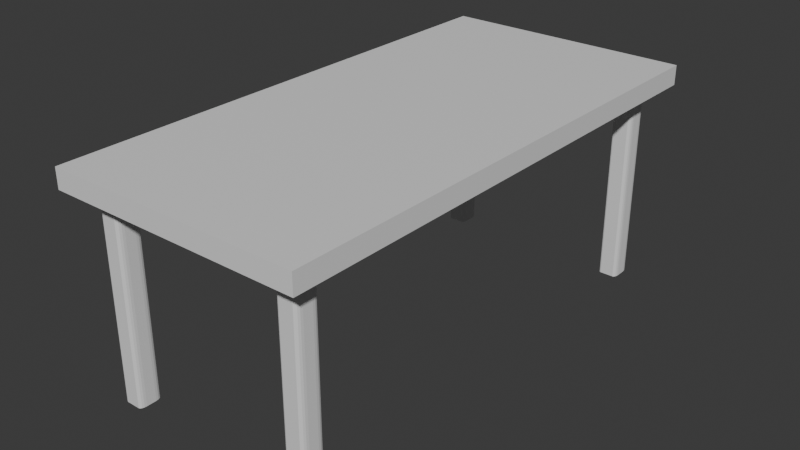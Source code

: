 # Source: desk.blend  (saved by Blender 4.4.32; exported with 4.5.12 LTS)
import bpy
from mathutils import Matrix  # noqa: F401  (used for matrix-valued properties, if any)

bpy.ops.wm.read_factory_settings(use_empty=True)
scene = bpy.context.scene
scene.name = 'Scene'

# ---- collections
col_collection = bpy.data.collections.new('Collection'); scene.collection.children.link(col_collection)

# ---- materials (node trees are filled in below, after node groups)
mat_material = bpy.data.materials.new('Material')
mat_material.alpha_threshold = 0.0
mat_material.roughness = 0.5
mat_material.line_color = (0.0, 0.0, 0.0, 1.0)

# ---- material node trees
mat_material.use_nodes = True; mat_material.node_tree.nodes.clear()
_N = mat_material.node_tree.nodes; _L = mat_material.node_tree.links
n0 = _N.new('ShaderNodeOutputMaterial'); n0.name = 'Material Output'; n0.location = (300, 300)
n1 = _N.new('ShaderNodeBsdfPrincipled'); n1.name = 'Principled BSDF'; n1.location = (10, 300)
n1.inputs[3].default_value = 1.45
_L.new(n1.outputs[0], n0.inputs[0])
n0.is_active_output = True

# ---- world
world_world = bpy.data.worlds.new('World'); scene.world = world_world
world_world.use_nodes = True; world_world.node_tree.nodes.clear()
_N = world_world.node_tree.nodes; _L = world_world.node_tree.links
n0 = _N.new('ShaderNodeOutputWorld'); n0.name = 'World Output'; n0.location = (300, 300)
n1 = _N.new('ShaderNodeBackground'); n1.name = 'Background'; n1.location = (10, 300)
n1.inputs[0].default_value = (0.05088, 0.05088, 0.05088, 1.0)
_L.new(n1.outputs[0], n0.inputs[0])
n0.is_active_output = True
world_world.color = (0.05088, 0.05088, 0.05088)
world_world.sun_shadow_jitter_overblur = 0.0

# ---- meshes
me_cube = bpy.data.meshes.new('Cube')
me_cube.from_pydata([(1.0, 1.0, 1.0), (1.0, 1.0, -0.4211), (1.0, -1.0, 1.0), (1.0, -1.0, -0.4211), (-1.0, 1.0, 1.0), (-1.0, 1.0, -0.4211), (-1.0, -1.0, 1.0), (-1.0, -1.0, -0.4211), (0.8448, 1.0, -0.4211), (0.8448, -1.0, 1.0), (0.8448, -1.0, -0.4211), (0.8448, 1.0, 1.0), (-0.8472, 1.0, -0.4211), (-0.8472, -1.0, 1.0), (-0.8472, -1.0, -0.4211), (-0.8472, 1.0, 1.0), (-0.6832, -1.0, -0.4211), (-0.6832, 1.0, 1.0), (-0.6832, 1.0, -0.4211), (-0.6832, -1.0, 1.0), (0.6838, -1.0, -0.4211), (0.6838, 1.0, 1.0), (0.6838, 1.0, -0.4211), (0.6838, -1.0, 1.0), (-1.0, -0.9191, -0.4211), (1.0, -0.9191, 1.0), (-1.0, -0.9191, 1.0), (1.0, -0.9191, -0.4211), (0.8448, -0.9191, 1.0), (-0.8472, -0.9191, 1.0), (-0.6832, -0.9191, 1.0), (0.6838, -0.9191, 1.0), (-1.0, 0.9209, 1.0), (1.0, 0.9209, -0.4211), (-1.0, 0.9209, -0.4211), (1.0, 0.9209, 1.0), (0.8448, 0.9209, 1.0), (-0.8472, 0.9209, 1.0), (-0.6832, 0.9209, 1.0), (0.6838, 0.9209, 1.0), (-1.0, -0.8309, -0.4211), (1.0, -0.8309, 1.0), (0.8448, -0.8309, 1.0), (-0.8472, -0.8309, 1.0), (-0.6832, -0.8309, 1.0), (0.6838, -0.8309, 1.0), (-1.0, -0.8309, 1.0), (1.0, -0.8309, -0.4211), (-1.0, 0.8342, 1.0), (1.0, 0.8342, -0.4211), (-1.0, 0.8342, -0.4211), (1.0, 0.8342, 1.0), (0.8448, 0.8342, 1.0), (-0.8472, 0.8342, 1.0), (-0.6832, 0.8342, 1.0), (0.6838, 0.8342, 1.0), (0.8448, -0.894, -0.4461), (0.8699, -0.9441, -0.4211), (0.8198, -0.9191, -0.4461), (0.8467, -0.9055, -0.4365), (0.8521, -0.9191, -0.4284), (0.8429, -0.9036, -0.4461), (0.8448, -0.9114, -0.4368), (0.8481, -0.9191, -0.4294), (0.8448, -0.9191, -0.4317), (0.8584, -0.9345, -0.423), (0.8448, -0.9264, -0.4284), (0.8603, -0.9326, -0.423), (0.8525, -0.9267, -0.4257), (0.8448, -0.9224, -0.4294), (0.8294, -0.9171, -0.4461), (0.8375, -0.9117, -0.4461), (0.8313, -0.921, -0.4365), (0.8372, -0.9191, -0.4368), (0.8415, -0.9157, -0.4371), (-0.8472, -0.894, -0.4461), (-0.8222, -0.9191, -0.4461), (-0.8722, -0.9441, -0.4211), (-0.8453, -0.9036, -0.4461), (-0.8399, -0.9117, -0.4461), (-0.8491, -0.9055, -0.4365), (-0.8472, -0.9114, -0.4368), (-0.8439, -0.9157, -0.4371), (-0.8472, -0.9191, -0.4317), (-0.8336, -0.921, -0.4365), (-0.8472, -0.9264, -0.4284), (-0.8317, -0.9171, -0.4461), (-0.8395, -0.9191, -0.4368), (-0.8472, -0.9224, -0.4294), (-0.8627, -0.9326, -0.423), (-0.8545, -0.9191, -0.4284), (-0.8607, -0.9345, -0.423), (-0.8549, -0.9267, -0.4257), (-0.8505, -0.9191, -0.4294), (-0.6832, -0.894, -0.4461), (-0.6581, -0.9441, -0.4211), (-0.7082, -0.9191, -0.4461), (-0.6813, -0.9055, -0.4365), (-0.6758, -0.9191, -0.4284), (-0.6851, -0.9036, -0.4461), (-0.6832, -0.9114, -0.4368), (-0.6799, -0.9191, -0.4294), (-0.6832, -0.9191, -0.4317), (-0.6696, -0.9345, -0.423), (-0.6832, -0.9264, -0.4284), (-0.6677, -0.9326, -0.423), (-0.6755, -0.9267, -0.4257), (-0.6832, -0.9224, -0.4294), (-0.6986, -0.9171, -0.4461), (-0.6905, -0.9117, -0.4461), (-0.6967, -0.921, -0.4365), (-0.6908, -0.9191, -0.4368), (-0.6865, -0.9157, -0.4371), (0.6838, -0.894, -0.4461), (0.7088, -0.9191, -0.4461), (0.6588, -0.9441, -0.4211), (0.6857, -0.9036, -0.4461), (0.6911, -0.9117, -0.4461), (0.6819, -0.9055, -0.4365), (0.6838, -0.9114, -0.4368), (0.6871, -0.9157, -0.4371), (0.6838, -0.9191, -0.4317), (0.6974, -0.921, -0.4365), (0.6838, -0.9264, -0.4284), (0.6993, -0.9171, -0.4461), (0.6915, -0.9191, -0.4368), (0.6838, -0.9224, -0.4294), (0.6684, -0.9326, -0.423), (0.6765, -0.9191, -0.4284), (0.6703, -0.9345, -0.423), (0.6761, -0.9267, -0.4257), (0.6805, -0.9191, -0.4294), (0.8198, 0.9209, -0.4461), (0.8699, 0.946, -0.4211), (0.8448, 0.8959, -0.4461), (0.8313, 0.9228, -0.4365), (0.8448, 0.9283, -0.4284), (0.8294, 0.919, -0.4461), (0.8372, 0.9209, -0.4368), (0.8448, 0.9242, -0.4294), (0.8448, 0.9209, -0.4317), (0.8603, 0.9345, -0.423), (0.8521, 0.9209, -0.4284), (0.8584, 0.9364, -0.423), (0.8525, 0.9286, -0.4257), (0.8481, 0.9209, -0.4294), (0.8429, 0.9055, -0.4461), (0.8375, 0.9136, -0.4461), (0.8467, 0.9074, -0.4365), (0.8448, 0.9133, -0.4368), (0.8415, 0.9176, -0.4371), (-0.8222, 0.9209, -0.4461), (-0.8472, 0.8959, -0.4461), (-0.8722, 0.946, -0.4211), (-0.8317, 0.919, -0.4461), (-0.8399, 0.9136, -0.4461), (-0.8336, 0.9228, -0.4365), (-0.8395, 0.9209, -0.4368), (-0.8439, 0.9176, -0.4371), (-0.8472, 0.9209, -0.4317), (-0.8491, 0.9074, -0.4365), (-0.8545, 0.9209, -0.4284), (-0.8453, 0.9055, -0.4461), (-0.8472, 0.9133, -0.4368), (-0.8505, 0.9209, -0.4294), (-0.8607, 0.9364, -0.423), (-0.8472, 0.9283, -0.4284), (-0.8627, 0.9345, -0.423), (-0.8549, 0.9286, -0.4257), (-0.8472, 0.9242, -0.4294), (-0.7082, 0.9209, -0.4461), (-0.6581, 0.946, -0.4211), (-0.6832, 0.8959, -0.4461), (-0.6967, 0.9228, -0.4365), (-0.6832, 0.9283, -0.4284), (-0.6986, 0.919, -0.4461), (-0.6908, 0.9209, -0.4368), (-0.6832, 0.9242, -0.4294), (-0.6832, 0.9209, -0.4317), (-0.6677, 0.9345, -0.423), (-0.6758, 0.9209, -0.4284), (-0.6696, 0.9364, -0.423), (-0.6755, 0.9286, -0.4257), (-0.6799, 0.9209, -0.4294), (-0.6851, 0.9055, -0.4461), (-0.6905, 0.9136, -0.4461), (-0.6813, 0.9074, -0.4365), (-0.6832, 0.9133, -0.4368), (-0.6865, 0.9176, -0.4371), (0.7088, 0.9209, -0.4461), (0.6838, 0.8959, -0.4461), (0.6588, 0.946, -0.4211), (0.6993, 0.919, -0.4461), (0.6911, 0.9136, -0.4461), (0.6974, 0.9228, -0.4365), (0.6915, 0.9209, -0.4368), (0.6871, 0.9176, -0.4371), (0.6838, 0.9209, -0.4317), (0.6819, 0.9074, -0.4365), (0.6765, 0.9209, -0.4284), (0.6857, 0.9055, -0.4461), (0.6838, 0.9133, -0.4368), (0.6805, 0.9209, -0.4294), (0.6703, 0.9364, -0.423), (0.6838, 0.9283, -0.4284), (0.6684, 0.9345, -0.423), (0.6761, 0.9286, -0.4257), (0.6838, 0.9242, -0.4294), (0.8448, -0.8559, -0.4461), (0.8198, -0.8309, -0.4461), (0.8699, -0.8058, -0.4211), (0.8429, -0.8463, -0.4461), (0.8375, -0.8382, -0.4461), (0.8467, -0.8444, -0.4365), (0.8448, -0.8385, -0.4368), (0.8415, -0.8342, -0.4371), (0.8448, -0.8309, -0.4317), (0.8313, -0.829, -0.4365), (0.8448, -0.8235, -0.4284), (0.8294, -0.8328, -0.4461), (0.8372, -0.8309, -0.4368), (0.8448, -0.8276, -0.4294), (0.8603, -0.8173, -0.423), (0.8521, -0.8309, -0.4284), (0.8584, -0.8154, -0.423), (0.8525, -0.8232, -0.4257), (0.8481, -0.8309, -0.4294), (-0.8472, -0.8559, -0.4461), (-0.8722, -0.8058, -0.4211), (-0.8222, -0.8309, -0.4461), (-0.8491, -0.8444, -0.4365), (-0.8545, -0.8309, -0.4284), (-0.8453, -0.8463, -0.4461), (-0.8472, -0.8385, -0.4368), (-0.8505, -0.8309, -0.4294), (-0.8472, -0.8309, -0.4317), (-0.8607, -0.8154, -0.423), (-0.8472, -0.8235, -0.4284), (-0.8627, -0.8173, -0.423), (-0.8549, -0.8232, -0.4257), (-0.8472, -0.8276, -0.4294), (-0.8317, -0.8328, -0.4461), (-0.8399, -0.8382, -0.4461), (-0.8336, -0.829, -0.4365), (-0.8395, -0.8309, -0.4368), (-0.8439, -0.8342, -0.4371), (-0.6832, -0.8559, -0.4461), (-0.7082, -0.8309, -0.4461), (-0.6581, -0.8058, -0.4211), (-0.6851, -0.8463, -0.4461), (-0.6905, -0.8382, -0.4461), (-0.6813, -0.8444, -0.4365), (-0.6832, -0.8385, -0.4368), (-0.6865, -0.8342, -0.4371), (-0.6832, -0.8309, -0.4317), (-0.6967, -0.829, -0.4365), (-0.6832, -0.8235, -0.4284), (-0.6986, -0.8328, -0.4461), (-0.6908, -0.8309, -0.4368), (-0.6832, -0.8276, -0.4294), (-0.6677, -0.8173, -0.423), (-0.6758, -0.8309, -0.4284), (-0.6696, -0.8154, -0.423), (-0.6755, -0.8232, -0.4257), (-0.6799, -0.8309, -0.4294), (0.6838, -0.8559, -0.4461), (0.6588, -0.8058, -0.4211), (0.7088, -0.8309, -0.4461), (0.6819, -0.8444, -0.4365), (0.6765, -0.8309, -0.4284), (0.6857, -0.8463, -0.4461), (0.6838, -0.8385, -0.4368), (0.6805, -0.8309, -0.4294), (0.6838, -0.8309, -0.4317), (0.6703, -0.8154, -0.423), (0.6838, -0.8235, -0.4284), (0.6684, -0.8173, -0.423), (0.6761, -0.8232, -0.4257), (0.6838, -0.8276, -0.4294), (0.6993, -0.8328, -0.4461), (0.6911, -0.8382, -0.4461), (0.6974, -0.829, -0.4365), (0.6915, -0.8309, -0.4368), (0.6871, -0.8342, -0.4371), (0.8448, 0.8592, -0.4461), (0.8699, 0.8091, -0.4211), (0.8198, 0.8342, -0.4461), (0.8467, 0.8477, -0.4365), (0.8521, 0.8342, -0.4284), (0.8429, 0.8496, -0.4461), (0.8448, 0.8418, -0.4368), (0.8481, 0.8342, -0.4294), (0.8448, 0.8342, -0.4317), (0.8584, 0.8187, -0.423), (0.8448, 0.8268, -0.4284), (0.8603, 0.8206, -0.423), (0.8525, 0.8265, -0.4257), (0.8448, 0.8308, -0.4294), (0.8294, 0.8361, -0.4461), (0.8375, 0.8415, -0.4461), (0.8313, 0.8323, -0.4365), (0.8372, 0.8342, -0.4368), (0.8415, 0.8375, -0.4371), (-0.8472, 0.8592, -0.4461), (-0.8222, 0.8342, -0.4461), (-0.8722, 0.8091, -0.4211), (-0.8453, 0.8496, -0.4461), (-0.8399, 0.8415, -0.4461), (-0.8491, 0.8477, -0.4365), (-0.8472, 0.8418, -0.4368), (-0.8439, 0.8375, -0.4371), (-0.8472, 0.8342, -0.4317), (-0.8336, 0.8323, -0.4365), (-0.8472, 0.8268, -0.4284), (-0.8317, 0.8361, -0.4461), (-0.8395, 0.8342, -0.4368), (-0.8472, 0.8308, -0.4294), (-0.8627, 0.8206, -0.423), (-0.8545, 0.8342, -0.4284), (-0.8607, 0.8187, -0.423), (-0.8549, 0.8265, -0.4257), (-0.8505, 0.8342, -0.4294), (-0.6832, 0.8592, -0.4461), (-0.6581, 0.8091, -0.4211), (-0.7082, 0.8342, -0.4461), (-0.6813, 0.8477, -0.4365), (-0.6758, 0.8342, -0.4284), (-0.6851, 0.8496, -0.4461), (-0.6832, 0.8418, -0.4368), (-0.6799, 0.8342, -0.4294), (-0.6832, 0.8342, -0.4317), (-0.6696, 0.8187, -0.423), (-0.6832, 0.8268, -0.4284), (-0.6677, 0.8206, -0.423), (-0.6755, 0.8265, -0.4257), (-0.6832, 0.8308, -0.4294), (-0.6986, 0.8361, -0.4461), (-0.6905, 0.8415, -0.4461), (-0.6967, 0.8323, -0.4365), (-0.6908, 0.8342, -0.4368), (-0.6865, 0.8375, -0.4371), (0.6838, 0.8592, -0.4461), (0.7088, 0.8342, -0.4461), (0.6588, 0.8091, -0.4211), (0.6857, 0.8496, -0.4461), (0.6911, 0.8415, -0.4461), (0.6819, 0.8477, -0.4365), (0.6838, 0.8418, -0.4368), (0.6871, 0.8375, -0.4371), (0.6838, 0.8342, -0.4317), (0.6974, 0.8323, -0.4365), (0.6838, 0.8268, -0.4284), (0.6993, 0.8361, -0.4461), (0.6915, 0.8342, -0.4368), (0.6838, 0.8308, -0.4294), (0.6684, 0.8206, -0.423), (0.6765, 0.8342, -0.4284), (0.6703, 0.8187, -0.423), (0.6761, 0.8265, -0.4257), (0.6805, 0.8342, -0.4294), (0.8448, -0.8559, -14.91), (0.8198, -0.8559, -14.93), (0.8198, -0.8309, -14.91), (0.8429, -0.8559, -14.92), (0.8375, -0.8559, -14.93), (0.8429, -0.8463, -14.91), (0.8406, -0.8461, -14.92), (0.8362, -0.8466, -14.92), (0.8342, -0.8415, -14.92), (0.8198, -0.8463, -14.93), (0.8198, -0.8382, -14.93), (0.8294, -0.8559, -14.93), (0.8296, -0.8461, -14.93), (0.8291, -0.8395, -14.92), (0.8294, -0.8328, -14.91), (0.8375, -0.8382, -14.91), (0.8198, -0.8328, -14.92), (0.8296, -0.8351, -14.92), (0.8362, -0.8395, -14.92), (0.8448, -0.894, -14.91), (0.8198, -0.9191, -14.91), (0.8198, -0.894, -14.93), (0.8429, -0.9036, -14.91), (0.8375, -0.9117, -14.91), (0.8429, -0.894, -14.92), (0.8406, -0.9038, -14.92), (0.8362, -0.9104, -14.92), (0.8342, -0.9085, -14.92), (0.8198, -0.9171, -14.92), (0.8198, -0.9117, -14.93), (0.8294, -0.9171, -14.91), (0.8296, -0.9148, -14.92), (0.8291, -0.9104, -14.92), (0.8294, -0.894, -14.93), (0.8375, -0.894, -14.93), (0.8198, -0.9036, -14.93), (0.8296, -0.9038, -14.93), (0.8362, -0.9033, -14.92), (-0.8472, -0.8559, -14.91), (-0.8222, -0.8309, -14.91), (-0.8222, -0.8559, -14.93), (-0.8453, -0.8463, -14.91), (-0.8399, -0.8382, -14.91), (-0.8453, -0.8559, -14.92), (-0.843, -0.8461, -14.92), (-0.8386, -0.8395, -14.92), (-0.8366, -0.8415, -14.92), (-0.8222, -0.8328, -14.92), (-0.8222, -0.8382, -14.93), (-0.8317, -0.8328, -14.91), (-0.832, -0.8351, -14.92), (-0.8315, -0.8395, -14.92), (-0.8317, -0.8559, -14.93), (-0.8399, -0.8559, -14.93), (-0.8222, -0.8463, -14.93), (-0.832, -0.8461, -14.93), (-0.8386, -0.8466, -14.92), (-0.8472, -0.894, -14.91), (-0.8222, -0.894, -14.93), (-0.8222, -0.9191, -14.91), (-0.8453, -0.894, -14.92), (-0.8399, -0.894, -14.93), (-0.8453, -0.9036, -14.91), (-0.843, -0.9038, -14.92), (-0.8386, -0.9033, -14.92), (-0.8366, -0.9085, -14.92), (-0.8222, -0.9036, -14.93), (-0.8222, -0.9117, -14.93), (-0.8317, -0.894, -14.93), (-0.832, -0.9038, -14.93), (-0.8315, -0.9104, -14.92), (-0.8317, -0.9171, -14.91), (-0.8399, -0.9117, -14.91), (-0.8222, -0.9171, -14.92), (-0.832, -0.9148, -14.92), (-0.8386, -0.9104, -14.92), (-0.6832, -0.8559, -14.91), (-0.7082, -0.8559, -14.93), (-0.7082, -0.8309, -14.91), (-0.6851, -0.8559, -14.92), (-0.6905, -0.8559, -14.93), (-0.6851, -0.8463, -14.91), (-0.6874, -0.8461, -14.92), (-0.6918, -0.8466, -14.92), (-0.6937, -0.8415, -14.92), (-0.7082, -0.8463, -14.93), (-0.7082, -0.8382, -14.93), (-0.6986, -0.8559, -14.93), (-0.6984, -0.8461, -14.93), (-0.6989, -0.8395, -14.92), (-0.6986, -0.8328, -14.91), (-0.6905, -0.8382, -14.91), (-0.7082, -0.8328, -14.92), (-0.6984, -0.8351, -14.92), (-0.6918, -0.8395, -14.92), (-0.6832, -0.894, -14.91), (-0.7082, -0.9191, -14.91), (-0.7082, -0.894, -14.93), (-0.6851, -0.9036, -14.91), (-0.6905, -0.9117, -14.91), (-0.6851, -0.894, -14.92), (-0.6874, -0.9038, -14.92), (-0.6918, -0.9104, -14.92), (-0.6937, -0.9085, -14.92), (-0.7082, -0.9171, -14.92), (-0.7082, -0.9117, -14.93), (-0.6986, -0.9171, -14.91), (-0.6984, -0.9148, -14.92), (-0.6989, -0.9104, -14.92), (-0.6986, -0.894, -14.93), (-0.6905, -0.894, -14.93), (-0.7082, -0.9036, -14.93), (-0.6984, -0.9038, -14.93), (-0.6918, -0.9033, -14.92), (0.6838, -0.8559, -14.91), (0.7088, -0.8309, -14.91), (0.7088, -0.8559, -14.93), (0.6857, -0.8463, -14.91), (0.6911, -0.8382, -14.91), (0.6857, -0.8559, -14.92), (0.688, -0.8461, -14.92), (0.6924, -0.8395, -14.92), (0.6944, -0.8415, -14.92), (0.7088, -0.8328, -14.92), (0.7088, -0.8382, -14.93), (0.6993, -0.8328, -14.91), (0.699, -0.8351, -14.92), (0.6995, -0.8395, -14.92), (0.6993, -0.8559, -14.93), (0.6911, -0.8559, -14.93), (0.7088, -0.8463, -14.93), (0.699, -0.8461, -14.93), (0.6924, -0.8466, -14.92), (0.6838, -0.894, -14.91), (0.7088, -0.894, -14.93), (0.7088, -0.9191, -14.91), (0.6857, -0.894, -14.92), (0.6911, -0.894, -14.93), (0.6857, -0.9036, -14.91), (0.688, -0.9038, -14.92), (0.6924, -0.9033, -14.92), (0.6944, -0.9085, -14.92), (0.7088, -0.9036, -14.93), (0.7088, -0.9117, -14.93), (0.6993, -0.894, -14.93), (0.699, -0.9038, -14.93), (0.6995, -0.9104, -14.92), (0.6993, -0.9171, -14.91), (0.6911, -0.9117, -14.91), (0.7088, -0.9171, -14.92), (0.699, -0.9148, -14.92), (0.6924, -0.9104, -14.92), (0.8198, 0.9209, -14.91), (0.8448, 0.8959, -14.91), (0.8198, 0.8959, -14.93), (0.8294, 0.919, -14.91), (0.8375, 0.9136, -14.91), (0.8198, 0.919, -14.92), (0.8296, 0.9167, -14.92), (0.8362, 0.9123, -14.92), (0.8342, 0.9103, -14.92), (0.8429, 0.8959, -14.92), (0.8375, 0.8959, -14.93), (0.8429, 0.9055, -14.91), (0.8406, 0.9057, -14.92), (0.8362, 0.9052, -14.92), (0.8198, 0.9055, -14.93), (0.8198, 0.9136, -14.93), (0.8294, 0.8959, -14.93), (0.8296, 0.9057, -14.93), (0.8291, 0.9123, -14.92), (0.7088, 0.9209, -14.91), (0.7088, 0.8959, -14.93), (0.6838, 0.8959, -14.91), (0.7088, 0.919, -14.92), (0.7088, 0.9136, -14.93), (0.6993, 0.919, -14.91), (0.699, 0.9167, -14.92), (0.6995, 0.9123, -14.92), (0.6944, 0.9103, -14.92), (0.6993, 0.8959, -14.93), (0.6911, 0.8959, -14.93), (0.7088, 0.9055, -14.93), (0.699, 0.9057, -14.93), (0.6924, 0.9052, -14.92), (0.6857, 0.9055, -14.91), (0.6911, 0.9136, -14.91), (0.6857, 0.8959, -14.92), (0.688, 0.9057, -14.92), (0.6924, 0.9123, -14.92), (-0.7082, 0.9209, -14.91), (-0.6832, 0.8959, -14.91), (-0.7082, 0.8959, -14.93), (-0.6986, 0.919, -14.91), (-0.6905, 0.9136, -14.91), (-0.7082, 0.919, -14.92), (-0.6984, 0.9167, -14.92), (-0.6918, 0.9123, -14.92), (-0.6937, 0.9103, -14.92), (-0.6851, 0.8959, -14.92), (-0.6905, 0.8959, -14.93), (-0.6851, 0.9055, -14.91), (-0.6874, 0.9057, -14.92), (-0.6918, 0.9052, -14.92), (-0.7082, 0.9055, -14.93), (-0.7082, 0.9136, -14.93), (-0.6986, 0.8959, -14.93), (-0.6984, 0.9057, -14.93), (-0.6989, 0.9123, -14.92), (-0.8222, 0.9209, -14.91), (-0.8222, 0.8959, -14.93), (-0.8472, 0.8959, -14.91), (-0.8222, 0.919, -14.92), (-0.8222, 0.9136, -14.93), (-0.8317, 0.919, -14.91), (-0.832, 0.9167, -14.92), (-0.8315, 0.9123, -14.92), (-0.8366, 0.9103, -14.92), (-0.8317, 0.8959, -14.93), (-0.8399, 0.8959, -14.93), (-0.8222, 0.9055, -14.93), (-0.832, 0.9057, -14.93), (-0.8386, 0.9052, -14.92), (-0.8453, 0.9055, -14.91), (-0.8399, 0.9136, -14.91), (-0.8453, 0.8959, -14.92), (-0.843, 0.9057, -14.92), (-0.8386, 0.9123, -14.92), (0.8448, 0.8592, -14.91), (0.8198, 0.8342, -14.91), (0.8198, 0.8592, -14.93), (0.8429, 0.8496, -14.91), (0.8375, 0.8415, -14.91), (0.8429, 0.8592, -14.92), (0.8406, 0.8494, -14.92), (0.8362, 0.8428, -14.92), (0.8342, 0.8447, -14.92), (0.8198, 0.8361, -14.92), (0.8198, 0.8415, -14.93), (0.8294, 0.8361, -14.91), (0.8296, 0.8384, -14.92), (0.8291, 0.8428, -14.92), (0.8294, 0.8592, -14.93), (0.8375, 0.8592, -14.93), (0.8198, 0.8496, -14.93), (0.8296, 0.8494, -14.93), (0.8362, 0.8499, -14.92), (-0.8472, 0.8592, -14.91), (-0.8222, 0.8592, -14.93), (-0.8222, 0.8342, -14.91), (-0.8453, 0.8592, -14.92), (-0.8399, 0.8592, -14.93), (-0.8453, 0.8496, -14.91), (-0.843, 0.8494, -14.92), (-0.8386, 0.8499, -14.92), (-0.8366, 0.8447, -14.92), (-0.8222, 0.8496, -14.93), (-0.8222, 0.8415, -14.93), (-0.8317, 0.8592, -14.93), (-0.832, 0.8494, -14.93), (-0.8315, 0.8428, -14.92), (-0.8317, 0.8361, -14.91), (-0.8399, 0.8415, -14.91), (-0.8222, 0.8361, -14.92), (-0.832, 0.8384, -14.92), (-0.8386, 0.8428, -14.92), (-0.6832, 0.8592, -14.91), (-0.7082, 0.8342, -14.91), (-0.7082, 0.8592, -14.93), (-0.6851, 0.8496, -14.91), (-0.6905, 0.8415, -14.91), (-0.6851, 0.8592, -14.92), (-0.6874, 0.8494, -14.92), (-0.6918, 0.8428, -14.92), (-0.6937, 0.8447, -14.92), (-0.7082, 0.8361, -14.92), (-0.7082, 0.8415, -14.93), (-0.6986, 0.8361, -14.91), (-0.6984, 0.8384, -14.92), (-0.6989, 0.8428, -14.92), (-0.6986, 0.8592, -14.93), (-0.6905, 0.8592, -14.93), (-0.7082, 0.8496, -14.93), (-0.6984, 0.8494, -14.93), (-0.6918, 0.8499, -14.92), (0.6838, 0.8592, -14.91), (0.7088, 0.8592, -14.93), (0.7088, 0.8342, -14.91), (0.6857, 0.8592, -14.92), (0.6911, 0.8592, -14.93), (0.6857, 0.8496, -14.91), (0.688, 0.8494, -14.92), (0.6924, 0.8499, -14.92), (0.6944, 0.8447, -14.92), (0.7088, 0.8496, -14.93), (0.7088, 0.8415, -14.93), (0.6993, 0.8592, -14.93), (0.699, 0.8494, -14.93), (0.6995, 0.8428, -14.92), (0.6993, 0.8361, -14.91), (0.6911, 0.8415, -14.91), (0.7088, 0.8361, -14.92), (0.699, 0.8384, -14.92), (0.6924, 0.8428, -14.92)], [], [(29, 26, 6, 13), (14, 13, 6, 7), (34, 32, 4, 5), (208, 56, 379, 360), (27, 25, 2, 3), (8, 11, 0, 1), (22, 21, 11, 8), (210, 47, 27, 57), (3, 2, 9, 10), (25, 28, 9, 2), (75, 227, 398, 417), (5, 4, 15, 12), (16, 19, 13, 14), (30, 29, 13, 19), (31, 30, 19, 23), (20, 23, 19, 16), (40, 228, 77, 24), (12, 15, 17, 18), (10, 9, 23, 20), (28, 31, 23, 9), (246, 94, 455, 436), (18, 17, 21, 22), (113, 265, 474, 493), (42, 45, 31, 28), (189, 132, 512, 531), (45, 44, 30, 31), (44, 43, 29, 30), (96, 76, 419, 456), (41, 42, 28, 25), (8, 1, 33, 133), (47, 41, 25, 27), (58, 114, 495, 380), (7, 6, 26, 24), (43, 46, 26, 29), (15, 4, 32, 37), (133, 33, 49, 285), (1, 0, 35, 33), (134, 284, 588, 513), (0, 11, 36, 35), (151, 170, 550, 569), (17, 15, 37, 38), (21, 17, 38, 39), (5, 12, 153, 34), (11, 21, 39, 36), (171, 191, 343, 323), (50, 48, 32, 34), (24, 26, 46, 40), (53, 48, 46, 43), (305, 323, 248, 228), (49, 51, 41, 47), (267, 209, 362, 475), (51, 52, 42, 41), (229, 247, 438, 399), (54, 53, 43, 44), (55, 54, 44, 45), (50, 305, 228, 40), (52, 55, 45, 42), (286, 342, 647, 589), (172, 322, 626, 551), (36, 39, 55, 52), (248, 266, 115, 95), (39, 38, 54, 55), (38, 37, 53, 54), (303, 152, 571, 607), (35, 36, 52, 51), (343, 285, 210, 266), (33, 35, 51, 49), (12, 18, 171, 153), (37, 32, 48, 53), (40, 46, 48, 50), (532, 514, 590, 646), (400, 437, 457, 418), (570, 552, 628, 608), (324, 304, 609, 627), (323, 343, 266, 248), (22, 8, 133, 191), (18, 22, 191, 171), (77, 95, 16, 14), (57, 27, 3, 10), (476, 361, 381, 494), (285, 49, 47, 210), (95, 115, 20, 16), (24, 77, 14, 7), (34, 153, 305, 50), (341, 190, 533, 645), (56, 59, 62, 61), (59, 60, 63, 62), (61, 62, 74, 71), (62, 63, 64, 74), (57, 65, 68, 67), (65, 66, 69, 68), (67, 68, 63, 60), (68, 69, 64, 63), (58, 70, 73, 72), (70, 71, 74, 73), (72, 73, 69, 66), (73, 74, 64, 69), (75, 78, 81, 80), (78, 79, 82, 81), (80, 81, 93, 90), (81, 82, 83, 93), (76, 84, 87, 86), (84, 85, 88, 87), (86, 87, 82, 79), (87, 88, 83, 82), (77, 89, 92, 91), (89, 90, 93, 92), (91, 92, 88, 85), (92, 93, 83, 88), (94, 97, 100, 99), (97, 98, 101, 100), (99, 100, 112, 109), (100, 101, 102, 112), (95, 103, 106, 105), (103, 104, 107, 106), (105, 106, 101, 98), (106, 107, 102, 101), (96, 108, 111, 110), (108, 109, 112, 111), (110, 111, 107, 104), (111, 112, 102, 107), (113, 116, 119, 118), (116, 117, 120, 119), (118, 119, 131, 128), (119, 120, 121, 131), (114, 122, 125, 124), (122, 123, 126, 125), (124, 125, 120, 117), (125, 126, 121, 120), (115, 127, 130, 129), (127, 128, 131, 130), (129, 130, 126, 123), (130, 131, 121, 126), (132, 135, 138, 137), (135, 136, 139, 138), (137, 138, 150, 147), (138, 139, 140, 150), (133, 141, 144, 143), (141, 142, 145, 144), (143, 144, 139, 136), (144, 145, 140, 139), (134, 146, 149, 148), (146, 147, 150, 149), (148, 149, 145, 142), (149, 150, 140, 145), (151, 154, 157, 156), (154, 155, 158, 157), (156, 157, 169, 166), (157, 158, 159, 169), (152, 160, 163, 162), (160, 161, 164, 163), (162, 163, 158, 155), (163, 164, 159, 158), (153, 165, 168, 167), (165, 166, 169, 168), (167, 168, 164, 161), (168, 169, 159, 164), (170, 173, 176, 175), (173, 174, 177, 176), (175, 176, 188, 185), (176, 177, 178, 188), (171, 179, 182, 181), (179, 180, 183, 182), (181, 182, 177, 174), (182, 183, 178, 177), (172, 184, 187, 186), (184, 185, 188, 187), (186, 187, 183, 180), (187, 188, 178, 183), (189, 192, 195, 194), (192, 193, 196, 195), (194, 195, 207, 204), (195, 196, 197, 207), (190, 198, 201, 200), (198, 199, 202, 201), (200, 201, 196, 193), (201, 202, 197, 196), (191, 203, 206, 205), (203, 204, 207, 206), (205, 206, 202, 199), (206, 207, 197, 202), (208, 211, 214, 213), (211, 212, 215, 214), (213, 214, 226, 223), (214, 215, 216, 226), (209, 217, 220, 219), (217, 218, 221, 220), (219, 220, 215, 212), (220, 221, 216, 215), (210, 222, 225, 224), (222, 223, 226, 225), (224, 225, 221, 218), (225, 226, 216, 221), (227, 230, 233, 232), (230, 231, 234, 233), (232, 233, 245, 242), (233, 234, 235, 245), (228, 236, 239, 238), (236, 237, 240, 239), (238, 239, 234, 231), (239, 240, 235, 234), (229, 241, 244, 243), (241, 242, 245, 244), (243, 244, 240, 237), (244, 245, 235, 240), (246, 249, 252, 251), (249, 250, 253, 252), (251, 252, 264, 261), (252, 253, 254, 264), (247, 255, 258, 257), (255, 256, 259, 258), (257, 258, 253, 250), (258, 259, 254, 253), (248, 260, 263, 262), (260, 261, 264, 263), (262, 263, 259, 256), (263, 264, 254, 259), (265, 268, 271, 270), (268, 269, 272, 271), (270, 271, 283, 280), (271, 272, 273, 283), (266, 274, 277, 276), (274, 275, 278, 277), (276, 277, 272, 269), (277, 278, 273, 272), (267, 279, 282, 281), (279, 280, 283, 282), (281, 282, 278, 275), (282, 283, 273, 278), (284, 287, 290, 289), (287, 288, 291, 290), (289, 290, 302, 299), (290, 291, 292, 302), (285, 293, 296, 295), (293, 294, 297, 296), (295, 296, 291, 288), (296, 297, 292, 291), (286, 298, 301, 300), (298, 299, 302, 301), (300, 301, 297, 294), (301, 302, 292, 297), (303, 306, 309, 308), (306, 307, 310, 309), (308, 309, 321, 318), (309, 310, 311, 321), (304, 312, 315, 314), (312, 313, 316, 315), (314, 315, 310, 307), (315, 316, 311, 310), (305, 317, 320, 319), (317, 318, 321, 320), (319, 320, 316, 313), (320, 321, 311, 316), (322, 325, 328, 327), (325, 326, 329, 328), (327, 328, 340, 337), (328, 329, 330, 340), (323, 331, 334, 333), (331, 332, 335, 334), (333, 334, 329, 326), (334, 335, 330, 329), (324, 336, 339, 338), (336, 337, 340, 339), (338, 339, 335, 332), (339, 340, 330, 335), (341, 344, 347, 346), (344, 345, 348, 347), (346, 347, 359, 356), (347, 348, 349, 359), (342, 350, 353, 352), (350, 351, 354, 353), (352, 353, 348, 345), (353, 354, 349, 348), (343, 355, 358, 357), (355, 356, 359, 358), (357, 358, 354, 351), (358, 359, 349, 354), (360, 363, 366, 365), (363, 364, 367, 366), (365, 366, 378, 375), (366, 367, 368, 378), (361, 369, 372, 371), (369, 370, 373, 372), (371, 372, 367, 364), (372, 373, 368, 367), (362, 374, 377, 376), (374, 375, 378, 377), (376, 377, 373, 370), (377, 378, 368, 373), (379, 382, 385, 384), (382, 383, 386, 385), (384, 385, 397, 394), (385, 386, 387, 397), (380, 388, 391, 390), (388, 389, 392, 391), (390, 391, 386, 383), (391, 392, 387, 386), (381, 393, 396, 395), (393, 394, 397, 396), (395, 396, 392, 389), (396, 397, 387, 392), (398, 401, 404, 403), (401, 402, 405, 404), (403, 404, 416, 413), (404, 405, 406, 416), (399, 407, 410, 409), (407, 408, 411, 410), (409, 410, 405, 402), (410, 411, 406, 405), (400, 412, 415, 414), (412, 413, 416, 415), (414, 415, 411, 408), (415, 416, 406, 411), (417, 420, 423, 422), (420, 421, 424, 423), (422, 423, 435, 432), (423, 424, 425, 435), (418, 426, 429, 428), (426, 427, 430, 429), (428, 429, 424, 421), (429, 430, 425, 424), (419, 431, 434, 433), (431, 432, 435, 434), (433, 434, 430, 427), (434, 435, 425, 430), (436, 439, 442, 441), (439, 440, 443, 442), (441, 442, 454, 451), (442, 443, 444, 454), (437, 445, 448, 447), (445, 446, 449, 448), (447, 448, 443, 440), (448, 449, 444, 443), (438, 450, 453, 452), (450, 451, 454, 453), (452, 453, 449, 446), (453, 454, 444, 449), (455, 458, 461, 460), (458, 459, 462, 461), (460, 461, 473, 470), (461, 462, 463, 473), (456, 464, 467, 466), (464, 465, 468, 467), (466, 467, 462, 459), (467, 468, 463, 462), (457, 469, 472, 471), (469, 470, 473, 472), (471, 472, 468, 465), (472, 473, 463, 468), (474, 477, 480, 479), (477, 478, 481, 480), (479, 480, 492, 489), (480, 481, 482, 492), (475, 483, 486, 485), (483, 484, 487, 486), (485, 486, 481, 478), (486, 487, 482, 481), (476, 488, 491, 490), (488, 489, 492, 491), (490, 491, 487, 484), (491, 492, 482, 487), (493, 496, 499, 498), (496, 497, 500, 499), (498, 499, 511, 508), (499, 500, 501, 511), (494, 502, 505, 504), (502, 503, 506, 505), (504, 505, 500, 497), (505, 506, 501, 500), (495, 507, 510, 509), (507, 508, 511, 510), (509, 510, 506, 503), (510, 511, 501, 506), (512, 515, 518, 517), (515, 516, 519, 518), (517, 518, 530, 527), (518, 519, 520, 530), (513, 521, 524, 523), (521, 522, 525, 524), (523, 524, 519, 516), (524, 525, 520, 519), (514, 526, 529, 528), (526, 527, 530, 529), (528, 529, 525, 522), (529, 530, 520, 525), (531, 534, 537, 536), (534, 535, 538, 537), (536, 537, 549, 546), (537, 538, 539, 549), (532, 540, 543, 542), (540, 541, 544, 543), (542, 543, 538, 535), (543, 544, 539, 538), (533, 545, 548, 547), (545, 546, 549, 548), (547, 548, 544, 541), (548, 549, 539, 544), (550, 553, 556, 555), (553, 554, 557, 556), (555, 556, 568, 565), (556, 557, 558, 568), (551, 559, 562, 561), (559, 560, 563, 562), (561, 562, 557, 554), (562, 563, 558, 557), (552, 564, 567, 566), (564, 565, 568, 567), (566, 567, 563, 560), (567, 568, 558, 563), (569, 572, 575, 574), (572, 573, 576, 575), (574, 575, 587, 584), (575, 576, 577, 587), (570, 578, 581, 580), (578, 579, 582, 581), (580, 581, 576, 573), (581, 582, 577, 576), (571, 583, 586, 585), (583, 584, 587, 586), (585, 586, 582, 579), (586, 587, 577, 582), (588, 591, 594, 593), (591, 592, 595, 594), (593, 594, 606, 603), (594, 595, 596, 606), (589, 597, 600, 599), (597, 598, 601, 600), (599, 600, 595, 592), (600, 601, 596, 595), (590, 602, 605, 604), (602, 603, 606, 605), (604, 605, 601, 598), (605, 606, 596, 601), (607, 610, 613, 612), (610, 611, 614, 613), (612, 613, 625, 622), (613, 614, 615, 625), (608, 616, 619, 618), (616, 617, 620, 619), (618, 619, 614, 611), (619, 620, 615, 614), (609, 621, 624, 623), (621, 622, 625, 624), (623, 624, 620, 617), (624, 625, 615, 620), (626, 629, 632, 631), (629, 630, 633, 632), (631, 632, 644, 641), (632, 633, 634, 644), (627, 635, 638, 637), (635, 636, 639, 638), (637, 638, 633, 630), (638, 639, 634, 633), (628, 640, 643, 642), (640, 641, 644, 643), (642, 643, 639, 636), (643, 644, 634, 639), (645, 648, 651, 650), (648, 649, 652, 651), (650, 651, 663, 660), (651, 652, 653, 663), (646, 654, 657, 656), (654, 655, 658, 657), (656, 657, 652, 649), (657, 658, 653, 652), (647, 659, 662, 661), (659, 660, 663, 662), (661, 662, 658, 655), (662, 663, 653, 658), (210, 57, 67, 222), (222, 67, 60, 223), (223, 60, 59, 213), (213, 59, 56, 208), (227, 75, 80, 230), (230, 80, 90, 231), (231, 90, 89, 238), (238, 89, 77, 228), (248, 95, 105, 260), (260, 105, 98, 261), (261, 98, 97, 251), (251, 97, 94, 246), (265, 113, 118, 268), (268, 118, 128, 269), (269, 128, 127, 276), (276, 127, 115, 266), (95, 77, 91, 103), (103, 91, 85, 104), (104, 85, 84, 110), (110, 84, 76, 96), (57, 115, 129, 65), (65, 129, 123, 66), (66, 123, 122, 72), (72, 122, 114, 58), (132, 189, 194, 135), (135, 194, 204, 136), (136, 204, 203, 143), (143, 203, 191, 133), (170, 151, 156, 173), (173, 156, 166, 174), (174, 166, 165, 181), (181, 165, 153, 171), (209, 267, 281, 217), (217, 281, 275, 218), (218, 275, 274, 224), (224, 274, 266, 210), (247, 229, 243, 255), (255, 243, 237, 256), (256, 237, 236, 262), (262, 236, 228, 248), (133, 285, 295, 141), (141, 295, 288, 142), (142, 288, 287, 148), (148, 287, 284, 134), (152, 303, 308, 160), (160, 308, 318, 161), (161, 318, 317, 167), (167, 317, 305, 153), (171, 323, 333, 179), (179, 333, 326, 180), (180, 326, 325, 186), (186, 325, 322, 172), (190, 341, 346, 198), (198, 346, 356, 199), (199, 356, 355, 205), (205, 355, 343, 191), (323, 305, 319, 331), (331, 319, 313, 332), (332, 313, 312, 338), (338, 312, 304, 324), (285, 343, 357, 293), (293, 357, 351, 294), (294, 351, 350, 300), (300, 350, 342, 286), (360, 379, 384, 363), (363, 384, 394, 364), (364, 394, 393, 371), (371, 393, 381, 361), (400, 418, 428, 412), (412, 428, 421, 413), (413, 421, 420, 403), (403, 420, 417, 398), (436, 455, 460, 439), (439, 460, 470, 440), (440, 470, 469, 447), (447, 469, 457, 437), (476, 494, 504, 488), (488, 504, 497, 489), (489, 497, 496, 479), (479, 496, 493, 474), (456, 419, 433, 464), (464, 433, 427, 465), (465, 427, 426, 471), (471, 426, 418, 457), (380, 495, 509, 388), (388, 509, 503, 389), (389, 503, 502, 395), (395, 502, 494, 381), (514, 532, 542, 526), (526, 542, 535, 527), (527, 535, 534, 517), (517, 534, 531, 512), (552, 570, 580, 564), (564, 580, 573, 565), (565, 573, 572, 555), (555, 572, 569, 550), (361, 476, 490, 369), (369, 490, 484, 370), (370, 484, 483, 376), (376, 483, 475, 362), (437, 400, 414, 445), (445, 414, 408, 446), (446, 408, 407, 452), (452, 407, 399, 438), (513, 588, 593, 521), (521, 593, 603, 522), (522, 603, 602, 528), (528, 602, 590, 514), (570, 608, 618, 578), (578, 618, 611, 579), (579, 611, 610, 585), (585, 610, 607, 571), (551, 626, 631, 559), (559, 631, 641, 560), (560, 641, 640, 566), (566, 640, 628, 552), (532, 646, 656, 540), (540, 656, 649, 541), (541, 649, 648, 547), (547, 648, 645, 533), (627, 609, 623, 635), (635, 623, 617, 636), (636, 617, 616, 642), (642, 616, 608, 628), (589, 647, 661, 597), (597, 661, 655, 598), (598, 655, 654, 604), (604, 654, 646, 590), (189, 531, 536, 192), (192, 536, 546, 193), (193, 546, 545, 200), (200, 545, 533, 190), (647, 342, 352, 659), (659, 352, 345, 660), (660, 345, 344, 650), (650, 344, 341, 645), (96, 456, 466, 108), (108, 466, 459, 109), (109, 459, 458, 99), (99, 458, 455, 94), (438, 247, 257, 450), (450, 257, 250, 451), (451, 250, 249, 441), (441, 249, 246, 436), (134, 513, 523, 146), (146, 523, 516, 147), (147, 516, 515, 137), (137, 515, 512, 132), (286, 589, 599, 298), (298, 599, 592, 299), (299, 592, 591, 289), (289, 591, 588, 284), (398, 227, 232, 401), (401, 232, 242, 402), (402, 242, 241, 409), (409, 241, 229, 399), (267, 475, 485, 279), (279, 485, 478, 280), (280, 478, 477, 270), (270, 477, 474, 265), (495, 114, 124, 507), (507, 124, 117, 508), (508, 117, 116, 498), (498, 116, 113, 493), (151, 569, 574, 154), (154, 574, 584, 155), (155, 584, 583, 162), (162, 583, 571, 152), (609, 304, 314, 621), (621, 314, 307, 622), (622, 307, 306, 612), (612, 306, 303, 607), (58, 380, 390, 70), (70, 390, 383, 71), (71, 383, 382, 61), (61, 382, 379, 56), (362, 209, 219, 374), (374, 219, 212, 375), (375, 212, 211, 365), (365, 211, 208, 360), (626, 322, 327, 629), (629, 327, 337, 630), (630, 337, 336, 637), (637, 336, 324, 627), (419, 76, 86, 431), (431, 86, 79, 432), (432, 79, 78, 422), (422, 78, 75, 417), (172, 551, 561, 184), (184, 561, 554, 185), (185, 554, 553, 175), (175, 553, 550, 170), (115, 57, 10, 20)])
_uv = me_cube.uv_layers.new(name='UVMap')
_uv.uv.foreach_set('vector', [0.8559, 0.7399, 0.875, 0.7399, 0.875, 0.75, 0.8559, 0.75, 0.375, 0.9809, 0.625, 0.9809, 0.625, 1.0, 0.375, 1.0, 0.375, 0.2401, 0.625, 0.2401, 0.625, 0.25, 0.375, 0.25, 0.3556, 0.732, 0.3556, 0.7368, 0.3556, 0.7368, 0.3556, 0.732, 0.375, 0.7399, 0.625, 0.7399, 0.625, 0.75, 0.375, 0.75, 0.375, 0.4806, 0.625, 0.4806, 0.625, 0.5, 0.375, 0.5, 0.375, 0.4605, 0.625, 0.4605, 0.625, 0.4806, 0.375, 0.4806, 0.3587, 0.7257, 0.375, 0.7289, 0.375, 0.7399, 0.3587, 0.743, 0.375, 0.75, 0.625, 0.75, 0.625, 0.7694, 0.375, 0.7694, 0.625, 0.7399, 0.6444, 0.7399, 0.6444, 0.75, 0.625, 0.75, 0.1441, 0.7368, 0.1441, 0.732, 0.1441, 0.732, 0.1441, 0.7368, 0.375, 0.25, 0.625, 0.25, 0.625, 0.2691, 0.375, 0.2691, 0.375, 0.9604, 0.625, 0.9604, 0.625, 0.9809, 0.375, 0.9809, 0.8354, 0.7399, 0.8559, 0.7399, 0.8559, 0.75, 0.8354, 0.75, 0.6645, 0.7399, 0.8354, 0.7399, 0.8354, 0.75, 0.6645, 0.75, 0.375, 0.7895, 0.625, 0.7895, 0.625, 0.9604, 0.375, 0.9604, 0.125, 0.7289, 0.141, 0.7257, 0.141, 0.743, 0.125, 0.7399, 0.375, 0.2691, 0.625, 0.2691, 0.625, 0.2896, 0.375, 0.2896, 0.375, 0.7694, 0.625, 0.7694, 0.625, 0.7895, 0.375, 0.7895, 0.6444, 0.7399, 0.6645, 0.7399, 0.6645, 0.75, 0.6444, 0.75, 0.1646, 0.732, 0.1646, 0.7368, 0.1646, 0.7368, 0.1646, 0.732, 0.375, 0.2896, 0.625, 0.2896, 0.625, 0.4605, 0.375, 0.4605, 0.3355, 0.7368, 0.3355, 0.732, 0.3355, 0.732, 0.3355, 0.7368, 0.6444, 0.7289, 0.6645, 0.7289, 0.6645, 0.7399, 0.6444, 0.7399, 0.3386, 0.5099, 0.3525, 0.5099, 0.3525, 0.5099, 0.3386, 0.5099, 0.6645, 0.7289, 0.8354, 0.7289, 0.8354, 0.7399, 0.6645, 0.7399, 0.8354, 0.7289, 0.8559, 0.7289, 0.8559, 0.7399, 0.8354, 0.7399, 0.1615, 0.7399, 0.1472, 0.7399, 0.1472, 0.7399, 0.1615, 0.7399, 0.625, 0.7289, 0.6444, 0.7289, 0.6444, 0.7399, 0.625, 0.7399, 0.3556, 0.5, 0.375, 0.5, 0.375, 0.5099, 0.3587, 0.5068, 0.375, 0.7289, 0.625, 0.7289, 0.625, 0.7399, 0.375, 0.7399, 0.3525, 0.7399, 0.3386, 0.7399, 0.3386, 0.7399, 0.3525, 0.7399, 0.375, 0.0, 0.625, 0.0, 0.625, 0.01012, 0.375, 0.01012, 0.8559, 0.7289, 0.875, 0.7289, 0.875, 0.7399, 0.8559, 0.7399, 0.8559, 0.5, 0.875, 0.5, 0.875, 0.5099, 0.8559, 0.5099, 0.3587, 0.5068, 0.375, 0.5099, 0.375, 0.5207, 0.3587, 0.5239, 0.375, 0.5, 0.625, 0.5, 0.625, 0.5099, 0.375, 0.5099, 0.3556, 0.513, 0.3556, 0.5176, 0.3556, 0.5176, 0.3556, 0.513, 0.625, 0.5, 0.6444, 0.5, 0.6444, 0.5099, 0.625, 0.5099, 0.1472, 0.5099, 0.1615, 0.5099, 0.1615, 0.5099, 0.1472, 0.5099, 0.8354, 0.5, 0.8559, 0.5, 0.8559, 0.5099, 0.8354, 0.5099, 0.6645, 0.5, 0.8354, 0.5, 0.8354, 0.5099, 0.6645, 0.5099, 0.125, 0.5, 0.1441, 0.5, 0.141, 0.5068, 0.125, 0.5099, 0.6444, 0.5, 0.6645, 0.5, 0.6645, 0.5099, 0.6444, 0.5099, 0.1677, 0.5068, 0.3323, 0.5068, 0.3323, 0.5239, 0.1677, 0.5239, 0.375, 0.2293, 0.625, 0.2293, 0.625, 0.2401, 0.375, 0.2401, 0.375, 0.01012, 0.625, 0.01012, 0.625, 0.02114, 0.375, 0.02114, 0.8559, 0.5207, 0.875, 0.5207, 0.875, 0.7289, 0.8559, 0.7289, 0.141, 0.5239, 0.1677, 0.5239, 0.1677, 0.7257, 0.141, 0.7257, 0.375, 0.5207, 0.625, 0.5207, 0.625, 0.7289, 0.375, 0.7289, 0.3386, 0.7289, 0.3525, 0.7289, 0.3525, 0.7289, 0.3386, 0.7289, 0.625, 0.5207, 0.6444, 0.5207, 0.6444, 0.7289, 0.625, 0.7289, 0.1472, 0.7289, 0.1615, 0.7289, 0.1615, 0.7289, 0.1472, 0.7289, 0.8354, 0.5207, 0.8559, 0.5207, 0.8559, 0.7289, 0.8354, 0.7289, 0.6645, 0.5207, 0.8354, 0.5207, 0.8354, 0.7289, 0.6645, 0.7289, 0.125, 0.5207, 0.141, 0.5239, 0.141, 0.7257, 0.125, 0.7289, 0.6444, 0.5207, 0.6645, 0.5207, 0.6645, 0.7289, 0.6444, 0.7289, 0.3525, 0.5207, 0.3386, 0.5207, 0.3386, 0.5207, 0.3525, 0.5207, 0.1646, 0.513, 0.1646, 0.5176, 0.1646, 0.5176, 0.1646, 0.513, 0.6444, 0.5099, 0.6645, 0.5099, 0.6645, 0.5207, 0.6444, 0.5207, 0.1677, 0.7257, 0.3323, 0.7257, 0.3323, 0.743, 0.1677, 0.743, 0.6645, 0.5099, 0.8354, 0.5099, 0.8354, 0.5207, 0.6645, 0.5207, 0.8354, 0.5099, 0.8559, 0.5099, 0.8559, 0.5207, 0.8354, 0.5207, 0.1441, 0.5176, 0.1441, 0.513, 0.1441, 0.513, 0.1441, 0.5176, 0.625, 0.5099, 0.6444, 0.5099, 0.6444, 0.5207, 0.625, 0.5207, 0.3323, 0.5239, 0.3587, 0.5239, 0.3587, 0.7257, 0.3323, 0.7257, 0.375, 0.5099, 0.625, 0.5099, 0.625, 0.5207, 0.375, 0.5207, 0.1441, 0.5, 0.1646, 0.5, 0.1677, 0.5068, 0.141, 0.5068, 0.8559, 0.5099, 0.875, 0.5099, 0.875, 0.5207, 0.8559, 0.5207, 0.375, 0.02114, 0.625, 0.02114, 0.625, 0.2293, 0.375, 0.2293, 0.3386, 0.513, 0.3525, 0.513, 0.3525, 0.5176, 0.3386, 0.5176, 0.1472, 0.732, 0.1615, 0.732, 0.1615, 0.7368, 0.1472, 0.7368, 0.1472, 0.513, 0.1615, 0.513, 0.1615, 0.5176, 0.1472, 0.5176, 0.1615, 0.5207, 0.1472, 0.5207, 0.1472, 0.5207, 0.1615, 0.5207, 0.1677, 0.5239, 0.3323, 0.5239, 0.3323, 0.7257, 0.1677, 0.7257, 0.3355, 0.5, 0.3556, 0.5, 0.3587, 0.5068, 0.3323, 0.5068, 0.1646, 0.5, 0.3355, 0.5, 0.3323, 0.5068, 0.1677, 0.5068, 0.141, 0.743, 0.1677, 0.743, 0.1646, 0.75, 0.1441, 0.75, 0.3587, 0.743, 0.375, 0.7399, 0.375, 0.75, 0.3556, 0.75, 0.3386, 0.732, 0.3525, 0.732, 0.3525, 0.7368, 0.3386, 0.7368, 0.3587, 0.5239, 0.375, 0.5207, 0.375, 0.7289, 0.3587, 0.7257, 0.1677, 0.743, 0.3323, 0.743, 0.3355, 0.75, 0.1646, 0.75, 0.125, 0.7399, 0.141, 0.743, 0.1441, 0.75, 0.125, 0.75, 0.125, 0.5099, 0.141, 0.5068, 0.141, 0.5239, 0.125, 0.5207, 0.3355, 0.5176, 0.3355, 0.513, 0.3355, 0.513, 0.3355, 0.5176, 0.3556, 0.7368, 0.3556, 0.7382, 0.3556, 0.7389, 0.3556, 0.7379, 0.3556, 0.7382, 0.3556, 0.7399, 0.3556, 0.7399, 0.3556, 0.7389, 0.3556, 0.7379, 0.3556, 0.7389, 0.3556, 0.7399, 0.3556, 0.7399, 0.3556, 0.7389, 0.3556, 0.7399, 0.3556, 0.7399, 0.3556, 0.7399, 0.3587, 0.743, 0.3573, 0.7418, 0.3566, 0.7408, 0.3575, 0.7416, 0.3573, 0.7418, 0.3556, 0.7399, 0.3556, 0.7399, 0.3566, 0.7408, 0.3575, 0.7416, 0.3566, 0.7408, 0.3556, 0.7399, 0.3556, 0.7399, 0.3566, 0.7408, 0.3556, 0.7399, 0.3556, 0.7399, 0.3556, 0.7399, 0.3525, 0.7399, 0.3537, 0.7399, 0.3546, 0.7399, 0.3539, 0.7399, 0.3537, 0.7399, 0.3556, 0.7399, 0.3556, 0.7399, 0.3546, 0.7399, 0.3539, 0.7399, 0.3546, 0.7399, 0.3556, 0.7399, 0.3556, 0.7399, 0.3546, 0.7399, 0.3556, 0.7399, 0.3556, 0.7399, 0.3556, 0.7399, 0.1441, 0.7368, 0.1441, 0.7379, 0.1441, 0.7389, 0.1441, 0.7382, 0.1441, 0.7379, 0.1441, 0.7399, 0.1441, 0.7399, 0.1441, 0.7389, 0.1441, 0.7382, 0.1441, 0.7389, 0.1441, 0.7399, 0.1441, 0.7399, 0.1441, 0.7389, 0.1441, 0.7399, 0.1441, 0.7399, 0.1441, 0.7399, 0.1472, 0.7399, 0.1458, 0.7399, 0.1451, 0.7399, 0.146, 0.7399, 0.1458, 0.7399, 0.1441, 0.7399, 0.1441, 0.7399, 0.1451, 0.7399, 0.146, 0.7399, 0.1451, 0.7399, 0.1441, 0.7399, 0.1441, 0.7399, 0.1451, 0.7399, 0.1441, 0.7399, 0.1441, 0.7399, 0.1441, 0.7399, 0.141, 0.743, 0.1422, 0.7416, 0.1431, 0.7408, 0.1424, 0.7418, 0.1422, 0.7416, 0.1441, 0.7399, 0.1441, 0.7399, 0.1431, 0.7408, 0.1424, 0.7418, 0.1431, 0.7408, 0.1441, 0.7399, 0.1441, 0.7399, 0.1431, 0.7408, 0.1441, 0.7399, 0.1441, 0.7399, 0.1441, 0.7399, 0.1646, 0.7368, 0.1646, 0.7382, 0.1646, 0.7389, 0.1646, 0.7379, 0.1646, 0.7382, 0.1646, 0.7399, 0.1646, 0.7399, 0.1646, 0.7389, 0.1646, 0.7379, 0.1646, 0.7389, 0.1646, 0.7399, 0.1646, 0.7399, 0.1646, 0.7389, 0.1646, 0.7399, 0.1646, 0.7399, 0.1646, 0.7399, 0.1677, 0.743, 0.1663, 0.7418, 0.1656, 0.7408, 0.1665, 0.7416, 0.1663, 0.7418, 0.1646, 0.7399, 0.1646, 0.7399, 0.1656, 0.7408, 0.1665, 0.7416, 0.1656, 0.7408, 0.1646, 0.7399, 0.1646, 0.7399, 0.1656, 0.7408, 0.1646, 0.7399, 0.1646, 0.7399, 0.1646, 0.7399, 0.1615, 0.7399, 0.1627, 0.7399, 0.1636, 0.7399, 0.1629, 0.7399, 0.1627, 0.7399, 0.1646, 0.7399, 0.1646, 0.7399, 0.1636, 0.7399, 0.1629, 0.7399, 0.1636, 0.7399, 0.1646, 0.7399, 0.1646, 0.7399, 0.1636, 0.7399, 0.1646, 0.7399, 0.1646, 0.7399, 0.1646, 0.7399, 0.3355, 0.7368, 0.3355, 0.7379, 0.3355, 0.7389, 0.3355, 0.7382, 0.3355, 0.7379, 0.3355, 0.7399, 0.3355, 0.7399, 0.3355, 0.7389, 0.3355, 0.7382, 0.3355, 0.7389, 0.3355, 0.7399, 0.3355, 0.7399, 0.3355, 0.7389, 0.3355, 0.7399, 0.3355, 0.7399, 0.3355, 0.7399, 0.3386, 0.7399, 0.3372, 0.7399, 0.3364, 0.7399, 0.3374, 0.7399, 0.3372, 0.7399, 0.3355, 0.7399, 0.3355, 0.7399, 0.3364, 0.7399, 0.3374, 0.7399, 0.3364, 0.7399, 0.3355, 0.7399, 0.3355, 0.7399, 0.3364, 0.7399, 0.3355, 0.7399, 0.3355, 0.7399, 0.3355, 0.7399, 0.3323, 0.743, 0.3335, 0.7416, 0.3345, 0.7408, 0.3338, 0.7418, 0.3335, 0.7416, 0.3355, 0.7399, 0.3355, 0.7399, 0.3345, 0.7408, 0.3338, 0.7418, 0.3345, 0.7408, 0.3355, 0.7399, 0.3355, 0.7399, 0.3345, 0.7408, 0.3355, 0.7399, 0.3355, 0.7399, 0.3355, 0.7399, 0.3525, 0.5099, 0.3539, 0.5099, 0.3546, 0.5099, 0.3537, 0.5099, 0.3539, 0.5099, 0.3556, 0.5099, 0.3556, 0.5099, 0.3546, 0.5099, 0.3537, 0.5099, 0.3546, 0.5099, 0.3556, 0.5099, 0.3556, 0.5099, 0.3546, 0.5099, 0.3556, 0.5099, 0.3556, 0.5099, 0.3556, 0.5099, 0.3587, 0.5068, 0.3575, 0.5082, 0.3566, 0.5089, 0.3573, 0.508, 0.3575, 0.5082, 0.3556, 0.5099, 0.3556, 0.5099, 0.3566, 0.5089, 0.3573, 0.508, 0.3566, 0.5089, 0.3556, 0.5099, 0.3556, 0.5099, 0.3566, 0.5089, 0.3556, 0.5099, 0.3556, 0.5099, 0.3556, 0.5099, 0.3556, 0.513, 0.3556, 0.5118, 0.3556, 0.5108, 0.3556, 0.5116, 0.3556, 0.5118, 0.3556, 0.5099, 0.3556, 0.5099, 0.3556, 0.5108, 0.3556, 0.5116, 0.3556, 0.5108, 0.3556, 0.5099, 0.3556, 0.5099, 0.3556, 0.5108, 0.3556, 0.5099, 0.3556, 0.5099, 0.3556, 0.5099, 0.1472, 0.5099, 0.146, 0.5099, 0.1451, 0.5099, 0.1458, 0.5099, 0.146, 0.5099, 0.1441, 0.5099, 0.1441, 0.5099, 0.1451, 0.5099, 0.1458, 0.5099, 0.1451, 0.5099, 0.1441, 0.5099, 0.1441, 0.5099, 0.1451, 0.5099, 0.1441, 0.5099, 0.1441, 0.5099, 0.1441, 0.5099, 0.1441, 0.513, 0.1441, 0.5116, 0.1441, 0.5108, 0.1441, 0.5118, 0.1441, 0.5116, 0.1441, 0.5099, 0.1441, 0.5099, 0.1441, 0.5108, 0.1441, 0.5118, 0.1441, 0.5108, 0.1441, 0.5099, 0.1441, 0.5099, 0.1441, 0.5108, 0.1441, 0.5099, 0.1441, 0.5099, 0.1441, 0.5099, 0.141, 0.5068, 0.1424, 0.508, 0.1431, 0.5089, 0.1422, 0.5082, 0.1424, 0.508, 0.1441, 0.5099, 0.1441, 0.5099, 0.1431, 0.5089, 0.1422, 0.5082, 0.1431, 0.5089, 0.1441, 0.5099, 0.1441, 0.5099, 0.1431, 0.5089, 0.1441, 0.5099, 0.1441, 0.5099, 0.1441, 0.5099, 0.1615, 0.5099, 0.1629, 0.5099, 0.1636, 0.5099, 0.1627, 0.5099, 0.1629, 0.5099, 0.1646, 0.5099, 0.1646, 0.5099, 0.1636, 0.5099, 0.1627, 0.5099, 0.1636, 0.5099, 0.1646, 0.5099, 0.1646, 0.5099, 0.1636, 0.5099, 0.1646, 0.5099, 0.1646, 0.5099, 0.1646, 0.5099, 0.1677, 0.5068, 0.1665, 0.5082, 0.1656, 0.5089, 0.1663, 0.508, 0.1665, 0.5082, 0.1646, 0.5099, 0.1646, 0.5099, 0.1656, 0.5089, 0.1663, 0.508, 0.1656, 0.5089, 0.1646, 0.5099, 0.1646, 0.5099, 0.1656, 0.5089, 0.1646, 0.5099, 0.1646, 0.5099, 0.1646, 0.5099, 0.1646, 0.513, 0.1646, 0.5118, 0.1646, 0.5108, 0.1646, 0.5116, 0.1646, 0.5118, 0.1646, 0.5099, 0.1646, 0.5099, 0.1646, 0.5108, 0.1646, 0.5116, 0.1646, 0.5108, 0.1646, 0.5099, 0.1646, 0.5099, 0.1646, 0.5108, 0.1646, 0.5099, 0.1646, 0.5099, 0.1646, 0.5099, 0.3386, 0.5099, 0.3374, 0.5099, 0.3364, 0.5099, 0.3372, 0.5099, 0.3374, 0.5099, 0.3355, 0.5099, 0.3355, 0.5099, 0.3364, 0.5099, 0.3372, 0.5099, 0.3364, 0.5099, 0.3355, 0.5099, 0.3355, 0.5099, 0.3364, 0.5099, 0.3355, 0.5099, 0.3355, 0.5099, 0.3355, 0.5099, 0.3355, 0.513, 0.3355, 0.5116, 0.3355, 0.5108, 0.3355, 0.5118, 0.3355, 0.5116, 0.3355, 0.5099, 0.3355, 0.5099, 0.3355, 0.5108, 0.3355, 0.5118, 0.3355, 0.5108, 0.3355, 0.5099, 0.3355, 0.5099, 0.3355, 0.5108, 0.3355, 0.5099, 0.3355, 0.5099, 0.3355, 0.5099, 0.3323, 0.5068, 0.3338, 0.508, 0.3345, 0.5089, 0.3335, 0.5082, 0.3338, 0.508, 0.3355, 0.5099, 0.3355, 0.5099, 0.3345, 0.5089, 0.3335, 0.5082, 0.3345, 0.5089, 0.3355, 0.5099, 0.3355, 0.5099, 0.3345, 0.5089, 0.3355, 0.5099, 0.3355, 0.5099, 0.3355, 0.5099, 0.3556, 0.732, 0.3556, 0.7308, 0.3556, 0.7298, 0.3556, 0.7306, 0.3556, 0.7308, 0.3556, 0.7289, 0.3556, 0.7289, 0.3556, 0.7298, 0.3556, 0.7306, 0.3556, 0.7298, 0.3556, 0.7289, 0.3556, 0.7289, 0.3556, 0.7298, 0.3556, 0.7289, 0.3556, 0.7289, 0.3556, 0.7289, 0.3525, 0.7289, 0.3539, 0.7289, 0.3546, 0.7289, 0.3537, 0.7289, 0.3539, 0.7289, 0.3556, 0.7289, 0.3556, 0.7289, 0.3546, 0.7289, 0.3537, 0.7289, 0.3546, 0.7289, 0.3556, 0.7289, 0.3556, 0.7289, 0.3546, 0.7289, 0.3556, 0.7289, 0.3556, 0.7289, 0.3556, 0.7289, 0.3587, 0.7257, 0.3575, 0.7272, 0.3566, 0.7279, 0.3573, 0.7269, 0.3575, 0.7272, 0.3556, 0.7289, 0.3556, 0.7289, 0.3566, 0.7279, 0.3573, 0.7269, 0.3566, 0.7279, 0.3556, 0.7289, 0.3556, 0.7289, 0.3566, 0.7279, 0.3556, 0.7289, 0.3556, 0.7289, 0.3556, 0.7289, 0.1441, 0.732, 0.1441, 0.7306, 0.1441, 0.7298, 0.1441, 0.7308, 0.1441, 0.7306, 0.1441, 0.7289, 0.1441, 0.7289, 0.1441, 0.7298, 0.1441, 0.7308, 0.1441, 0.7298, 0.1441, 0.7289, 0.1441, 0.7289, 0.1441, 0.7298, 0.1441, 0.7289, 0.1441, 0.7289, 0.1441, 0.7289, 0.141, 0.7257, 0.1424, 0.7269, 0.1431, 0.7279, 0.1422, 0.7272, 0.1424, 0.7269, 0.1441, 0.7289, 0.1441, 0.7289, 0.1431, 0.7279, 0.1422, 0.7272, 0.1431, 0.7279, 0.1441, 0.7289, 0.1441, 0.7289, 0.1431, 0.7279, 0.1441, 0.7289, 0.1441, 0.7289, 0.1441, 0.7289, 0.1472, 0.7289, 0.146, 0.7289, 0.1451, 0.7289, 0.1458, 0.7289, 0.146, 0.7289, 0.1441, 0.7289, 0.1441, 0.7289, 0.1451, 0.7289, 0.1458, 0.7289, 0.1451, 0.7289, 0.1441, 0.7289, 0.1441, 0.7289, 0.1451, 0.7289, 0.1441, 0.7289, 0.1441, 0.7289, 0.1441, 0.7289, 0.1646, 0.732, 0.1646, 0.7308, 0.1646, 0.7298, 0.1646, 0.7306, 0.1646, 0.7308, 0.1646, 0.7289, 0.1646, 0.7289, 0.1646, 0.7298, 0.1646, 0.7306, 0.1646, 0.7298, 0.1646, 0.7289, 0.1646, 0.7289, 0.1646, 0.7298, 0.1646, 0.7289, 0.1646, 0.7289, 0.1646, 0.7289, 0.1615, 0.7289, 0.1629, 0.7289, 0.1636, 0.7289, 0.1627, 0.7289, 0.1629, 0.7289, 0.1646, 0.7289, 0.1646, 0.7289, 0.1636, 0.7289, 0.1627, 0.7289, 0.1636, 0.7289, 0.1646, 0.7289, 0.1646, 0.7289, 0.1636, 0.7289, 0.1646, 0.7289, 0.1646, 0.7289, 0.1646, 0.7289, 0.1677, 0.7257, 0.1665, 0.7272, 0.1656, 0.7279, 0.1663, 0.7269, 0.1665, 0.7272, 0.1646, 0.7289, 0.1646, 0.7289, 0.1656, 0.7279, 0.1663, 0.7269, 0.1656, 0.7279, 0.1646, 0.7289, 0.1646, 0.7289, 0.1656, 0.7279, 0.1646, 0.7289, 0.1646, 0.7289, 0.1646, 0.7289, 0.3355, 0.732, 0.3355, 0.7306, 0.3355, 0.7298, 0.3355, 0.7308, 0.3355, 0.7306, 0.3355, 0.7289, 0.3355, 0.7289, 0.3355, 0.7298, 0.3355, 0.7308, 0.3355, 0.7298, 0.3355, 0.7289, 0.3355, 0.7289, 0.3355, 0.7298, 0.3355, 0.7289, 0.3355, 0.7289, 0.3355, 0.7289, 0.3323, 0.7257, 0.3338, 0.7269, 0.3345, 0.7279, 0.3335, 0.7272, 0.3338, 0.7269, 0.3355, 0.7289, 0.3355, 0.7289, 0.3345, 0.7279, 0.3335, 0.7272, 0.3345, 0.7279, 0.3355, 0.7289, 0.3355, 0.7289, 0.3345, 0.7279, 0.3355, 0.7289, 0.3355, 0.7289, 0.3355, 0.7289, 0.3386, 0.7289, 0.3374, 0.7289, 0.3364, 0.7289, 0.3372, 0.7289, 0.3374, 0.7289, 0.3355, 0.7289, 0.3355, 0.7289, 0.3364, 0.7289, 0.3372, 0.7289, 0.3364, 0.7289, 0.3355, 0.7289, 0.3355, 0.7289, 0.3364, 0.7289, 0.3355, 0.7289, 0.3355, 0.7289, 0.3355, 0.7289, 0.3556, 0.5176, 0.3556, 0.519, 0.3556, 0.5198, 0.3556, 0.5188, 0.3556, 0.519, 0.3556, 0.5207, 0.3556, 0.5207, 0.3556, 0.5198, 0.3556, 0.5188, 0.3556, 0.5198, 0.3556, 0.5207, 0.3556, 0.5207, 0.3556, 0.5198, 0.3556, 0.5207, 0.3556, 0.5207, 0.3556, 0.5207, 0.3587, 0.5239, 0.3573, 0.5227, 0.3566, 0.5217, 0.3575, 0.5224, 0.3573, 0.5227, 0.3556, 0.5207, 0.3556, 0.5207, 0.3566, 0.5217, 0.3575, 0.5224, 0.3566, 0.5217, 0.3556, 0.5207, 0.3556, 0.5207, 0.3566, 0.5217, 0.3556, 0.5207, 0.3556, 0.5207, 0.3556, 0.5207, 0.3525, 0.5207, 0.3537, 0.5207, 0.3546, 0.5207, 0.3539, 0.5207, 0.3537, 0.5207, 0.3556, 0.5207, 0.3556, 0.5207, 0.3546, 0.5207, 0.3539, 0.5207, 0.3546, 0.5207, 0.3556, 0.5207, 0.3556, 0.5207, 0.3546, 0.5207, 0.3556, 0.5207, 0.3556, 0.5207, 0.3556, 0.5207, 0.1441, 0.5176, 0.1441, 0.5188, 0.1441, 0.5198, 0.1441, 0.519, 0.1441, 0.5188, 0.1441, 0.5207, 0.1441, 0.5207, 0.1441, 0.5198, 0.1441, 0.519, 0.1441, 0.5198, 0.1441, 0.5207, 0.1441, 0.5207, 0.1441, 0.5198, 0.1441, 0.5207, 0.1441, 0.5207, 0.1441, 0.5207, 0.1472, 0.5207, 0.1458, 0.5207, 0.1451, 0.5207, 0.146, 0.5207, 0.1458, 0.5207, 0.1441, 0.5207, 0.1441, 0.5207, 0.1451, 0.5207, 0.146, 0.5207, 0.1451, 0.5207, 0.1441, 0.5207, 0.1441, 0.5207, 0.1451, 0.5207, 0.1441, 0.5207, 0.1441, 0.5207, 0.1441, 0.5207, 0.141, 0.5239, 0.1422, 0.5224, 0.1431, 0.5217, 0.1424, 0.5227, 0.1422, 0.5224, 0.1441, 0.5207, 0.1441, 0.5207, 0.1431, 0.5217, 0.1424, 0.5227, 0.1431, 0.5217, 0.1441, 0.5207, 0.1441, 0.5207, 0.1431, 0.5217, 0.1441, 0.5207, 0.1441, 0.5207, 0.1441, 0.5207, 0.1646, 0.5176, 0.1646, 0.519, 0.1646, 0.5198, 0.1646, 0.5188, 0.1646, 0.519, 0.1646, 0.5207, 0.1646, 0.5207, 0.1646, 0.5198, 0.1646, 0.5188, 0.1646, 0.5198, 0.1646, 0.5207, 0.1646, 0.5207, 0.1646, 0.5198, 0.1646, 0.5207, 0.1646, 0.5207, 0.1646, 0.5207, 0.1677, 0.5239, 0.1663, 0.5227, 0.1656, 0.5217, 0.1665, 0.5224, 0.1663, 0.5227, 0.1646, 0.5207, 0.1646, 0.5207, 0.1656, 0.5217, 0.1665, 0.5224, 0.1656, 0.5217, 0.1646, 0.5207, 0.1646, 0.5207, 0.1656, 0.5217, 0.1646, 0.5207, 0.1646, 0.5207, 0.1646, 0.5207, 0.1615, 0.5207, 0.1627, 0.5207, 0.1636, 0.5207, 0.1629, 0.5207, 0.1627, 0.5207, 0.1646, 0.5207, 0.1646, 0.5207, 0.1636, 0.5207, 0.1629, 0.5207, 0.1636, 0.5207, 0.1646, 0.5207, 0.1646, 0.5207, 0.1636, 0.5207, 0.1646, 0.5207, 0.1646, 0.5207, 0.1646, 0.5207, 0.3355, 0.5176, 0.3355, 0.5188, 0.3355, 0.5198, 0.3355, 0.519, 0.3355, 0.5188, 0.3355, 0.5207, 0.3355, 0.5207, 0.3355, 0.5198, 0.3355, 0.519, 0.3355, 0.5198, 0.3355, 0.5207, 0.3355, 0.5207, 0.3355, 0.5198, 0.3355, 0.5207, 0.3355, 0.5207, 0.3355, 0.5207, 0.3386, 0.5207, 0.3372, 0.5207, 0.3364, 0.5207, 0.3374, 0.5207, 0.3372, 0.5207, 0.3355, 0.5207, 0.3355, 0.5207, 0.3364, 0.5207, 0.3374, 0.5207, 0.3364, 0.5207, 0.3355, 0.5207, 0.3355, 0.5207, 0.3364, 0.5207, 0.3355, 0.5207, 0.3355, 0.5207, 0.3355, 0.5207, 0.3323, 0.5239, 0.3335, 0.5224, 0.3345, 0.5217, 0.3338, 0.5227, 0.3335, 0.5224, 0.3355, 0.5207, 0.3355, 0.5207, 0.3345, 0.5217, 0.3338, 0.5227, 0.3345, 0.5217, 0.3355, 0.5207, 0.3355, 0.5207, 0.3345, 0.5217, 0.3355, 0.5207, 0.3355, 0.5207, 0.3355, 0.5207, 0.3556, 0.732, 0.3556, 0.732, 0.3556, 0.7308, 0.3556, 0.7308, 0.3556, 0.732, 0.3556, 0.732, 0.3556, 0.7308, 0.3556, 0.7308, 0.3556, 0.7308, 0.3556, 0.7308, 0.3556, 0.7289, 0.3556, 0.7289, 0.3556, 0.7308, 0.3556, 0.7308, 0.3552, 0.7293, 0.3556, 0.7289, 0.3525, 0.732, 0.3525, 0.7308, 0.3537, 0.7308, 0.3537, 0.732, 0.3525, 0.7308, 0.3525, 0.7289, 0.3536, 0.7289, 0.3537, 0.7308, 0.3537, 0.732, 0.3537, 0.7308, 0.3556, 0.7308, 0.3556, 0.732, 0.3537, 0.7308, 0.3536, 0.7289, 0.3552, 0.7293, 0.3556, 0.7308, 0.3525, 0.7289, 0.3537, 0.7289, 0.3537, 0.7289, 0.3525, 0.7289, 0.3537, 0.7289, 0.3556, 0.7289, 0.3556, 0.7289, 0.3537, 0.7289, 0.3525, 0.7289, 0.3537, 0.7289, 0.3536, 0.7289, 0.3525, 0.7289, 0.3537, 0.7289, 0.3556, 0.7289, 0.3552, 0.7293, 0.3536, 0.7289, 0.3556, 0.7368, 0.3556, 0.7379, 0.3556, 0.738, 0.3556, 0.7368, 0.3556, 0.7379, 0.3556, 0.7399, 0.3556, 0.7399, 0.3556, 0.738, 0.3556, 0.7368, 0.3556, 0.738, 0.3556, 0.7379, 0.3556, 0.7368, 0.3556, 0.738, 0.3556, 0.7399, 0.3552, 0.7394, 0.3556, 0.7379, 0.3525, 0.7399, 0.3525, 0.7399, 0.3537, 0.7399, 0.3537, 0.7399, 0.3525, 0.7399, 0.3525, 0.7399, 0.3536, 0.7399, 0.3537, 0.7399, 0.3537, 0.7399, 0.3537, 0.7399, 0.3556, 0.7399, 0.3556, 0.7399, 0.3537, 0.7399, 0.3536, 0.7399, 0.3552, 0.7394, 0.3556, 0.7399, 0.3525, 0.7368, 0.3537, 0.7368, 0.3537, 0.738, 0.3525, 0.7379, 0.3537, 0.7368, 0.3556, 0.7368, 0.3556, 0.7379, 0.3537, 0.738, 0.3525, 0.7379, 0.3537, 0.738, 0.3536, 0.7399, 0.3525, 0.7399, 0.3537, 0.738, 0.3556, 0.7379, 0.3552, 0.7394, 0.3536, 0.7399, 0.1441, 0.732, 0.1441, 0.7308, 0.1441, 0.7308, 0.1441, 0.732, 0.1441, 0.7308, 0.1441, 0.7289, 0.1441, 0.7289, 0.1441, 0.7308, 0.1441, 0.732, 0.1441, 0.7308, 0.1441, 0.7308, 0.1441, 0.732, 0.1441, 0.7308, 0.1441, 0.7289, 0.1445, 0.7293, 0.1441, 0.7308, 0.1472, 0.7289, 0.1472, 0.7289, 0.146, 0.7289, 0.146, 0.7289, 0.1472, 0.7289, 0.1472, 0.7289, 0.1461, 0.7289, 0.146, 0.7289, 0.146, 0.7289, 0.146, 0.7289, 0.1441, 0.7289, 0.1441, 0.7289, 0.146, 0.7289, 0.1461, 0.7289, 0.1445, 0.7293, 0.1441, 0.7289, 0.1472, 0.732, 0.146, 0.732, 0.146, 0.7308, 0.1472, 0.7308, 0.146, 0.732, 0.1441, 0.732, 0.1441, 0.7308, 0.146, 0.7308, 0.1472, 0.7308, 0.146, 0.7308, 0.1461, 0.7289, 0.1472, 0.7289, 0.146, 0.7308, 0.1441, 0.7308, 0.1445, 0.7293, 0.1461, 0.7289, 0.1441, 0.7368, 0.1441, 0.7368, 0.1441, 0.738, 0.1441, 0.7379, 0.1441, 0.7368, 0.1441, 0.7368, 0.1441, 0.7379, 0.1441, 0.738, 0.1441, 0.7379, 0.1441, 0.738, 0.1441, 0.7399, 0.1441, 0.7399, 0.1441, 0.738, 0.1441, 0.7379, 0.1445, 0.7394, 0.1441, 0.7399, 0.1472, 0.7368, 0.1472, 0.7379, 0.146, 0.738, 0.146, 0.7368, 0.1472, 0.7379, 0.1472, 0.7399, 0.1461, 0.7399, 0.146, 0.738, 0.146, 0.7368, 0.146, 0.738, 0.1441, 0.7379, 0.1441, 0.7368, 0.146, 0.738, 0.1461, 0.7399, 0.1445, 0.7394, 0.1441, 0.7379, 0.1472, 0.7399, 0.146, 0.7399, 0.146, 0.7399, 0.1472, 0.7399, 0.146, 0.7399, 0.1441, 0.7399, 0.1441, 0.7399, 0.146, 0.7399, 0.1472, 0.7399, 0.146, 0.7399, 0.1461, 0.7399, 0.1472, 0.7399, 0.146, 0.7399, 0.1441, 0.7399, 0.1445, 0.7394, 0.1461, 0.7399, 0.1646, 0.732, 0.1646, 0.732, 0.1646, 0.7308, 0.1646, 0.7308, 0.1646, 0.732, 0.1646, 0.732, 0.1646, 0.7308, 0.1646, 0.7308, 0.1646, 0.7308, 0.1646, 0.7308, 0.1646, 0.7289, 0.1646, 0.7289, 0.1646, 0.7308, 0.1646, 0.7308, 0.1642, 0.7293, 0.1646, 0.7289, 0.1615, 0.732, 0.1615, 0.7308, 0.1627, 0.7308, 0.1627, 0.732, 0.1615, 0.7308, 0.1615, 0.7289, 0.1626, 0.7289, 0.1627, 0.7308, 0.1627, 0.732, 0.1627, 0.7308, 0.1646, 0.7308, 0.1646, 0.732, 0.1627, 0.7308, 0.1626, 0.7289, 0.1642, 0.7293, 0.1646, 0.7308, 0.1615, 0.7289, 0.1627, 0.7289, 0.1627, 0.7289, 0.1615, 0.7289, 0.1627, 0.7289, 0.1646, 0.7289, 0.1646, 0.7289, 0.1627, 0.7289, 0.1615, 0.7289, 0.1627, 0.7289, 0.1626, 0.7289, 0.1615, 0.7289, 0.1627, 0.7289, 0.1646, 0.7289, 0.1642, 0.7293, 0.1626, 0.7289, 0.1646, 0.7368, 0.1646, 0.7379, 0.1646, 0.738, 0.1646, 0.7368, 0.1646, 0.7379, 0.1646, 0.7399, 0.1646, 0.7399, 0.1646, 0.738, 0.1646, 0.7368, 0.1646, 0.738, 0.1646, 0.7379, 0.1646, 0.7368, 0.1646, 0.738, 0.1646, 0.7399, 0.1642, 0.7394, 0.1646, 0.7379, 0.1615, 0.7399, 0.1615, 0.7399, 0.1627, 0.7399, 0.1627, 0.7399, 0.1615, 0.7399, 0.1615, 0.7399, 0.1626, 0.7399, 0.1627, 0.7399, 0.1627, 0.7399, 0.1627, 0.7399, 0.1646, 0.7399, 0.1646, 0.7399, 0.1627, 0.7399, 0.1626, 0.7399, 0.1642, 0.7394, 0.1646, 0.7399, 0.1615, 0.7368, 0.1627, 0.7368, 0.1627, 0.738, 0.1615, 0.7379, 0.1627, 0.7368, 0.1646, 0.7368, 0.1646, 0.7379, 0.1627, 0.738, 0.1615, 0.7379, 0.1627, 0.738, 0.1626, 0.7399, 0.1615, 0.7399, 0.1627, 0.738, 0.1646, 0.7379, 0.1642, 0.7394, 0.1626, 0.7399, 0.3355, 0.732, 0.3355, 0.7308, 0.3355, 0.7308, 0.3355, 0.732, 0.3355, 0.7308, 0.3355, 0.7289, 0.3355, 0.7289, 0.3355, 0.7308, 0.3355, 0.732, 0.3355, 0.7308, 0.3355, 0.7308, 0.3355, 0.732, 0.3355, 0.7308, 0.3355, 0.7289, 0.3359, 0.7293, 0.3355, 0.7308, 0.3386, 0.7289, 0.3386, 0.7289, 0.3374, 0.7289, 0.3374, 0.7289, 0.3386, 0.7289, 0.3386, 0.7289, 0.3374, 0.7289, 0.3374, 0.7289, 0.3374, 0.7289, 0.3374, 0.7289, 0.3355, 0.7289, 0.3355, 0.7289, 0.3374, 0.7289, 0.3374, 0.7289, 0.3359, 0.7293, 0.3355, 0.7289, 0.3386, 0.732, 0.3374, 0.732, 0.3374, 0.7308, 0.3386, 0.7308, 0.3374, 0.732, 0.3355, 0.732, 0.3355, 0.7308, 0.3374, 0.7308, 0.3386, 0.7308, 0.3374, 0.7308, 0.3374, 0.7289, 0.3386, 0.7289, 0.3374, 0.7308, 0.3355, 0.7308, 0.3359, 0.7293, 0.3374, 0.7289, 0.3355, 0.7368, 0.3355, 0.7368, 0.3355, 0.738, 0.3355, 0.7379, 0.3355, 0.7368, 0.3355, 0.7368, 0.3355, 0.7379, 0.3355, 0.738, 0.3355, 0.7379, 0.3355, 0.738, 0.3355, 0.7399, 0.3355, 0.7399, 0.3355, 0.738, 0.3355, 0.7379, 0.3359, 0.7394, 0.3355, 0.7399, 0.3386, 0.7368, 0.3386, 0.7379, 0.3374, 0.738, 0.3374, 0.7368, 0.3386, 0.7379, 0.3386, 0.7399, 0.3374, 0.7399, 0.3374, 0.738, 0.3374, 0.7368, 0.3374, 0.738, 0.3355, 0.7379, 0.3355, 0.7368, 0.3374, 0.738, 0.3374, 0.7399, 0.3359, 0.7394, 0.3355, 0.7379, 0.3386, 0.7399, 0.3374, 0.7399, 0.3374, 0.7399, 0.3386, 0.7399, 0.3374, 0.7399, 0.3355, 0.7399, 0.3355, 0.7399, 0.3374, 0.7399, 0.3386, 0.7399, 0.3374, 0.7399, 0.3374, 0.7399, 0.3386, 0.7399, 0.3374, 0.7399, 0.3355, 0.7399, 0.3359, 0.7394, 0.3374, 0.7399, 0.3525, 0.5099, 0.3537, 0.5099, 0.3537, 0.5099, 0.3525, 0.5099, 0.3537, 0.5099, 0.3556, 0.5099, 0.3556, 0.5099, 0.3537, 0.5099, 0.3525, 0.5099, 0.3537, 0.5099, 0.3536, 0.5099, 0.3525, 0.5099, 0.3537, 0.5099, 0.3556, 0.5099, 0.3552, 0.5103, 0.3536, 0.5099, 0.3556, 0.513, 0.3556, 0.513, 0.3556, 0.5118, 0.3556, 0.5118, 0.3556, 0.513, 0.3556, 0.513, 0.3556, 0.5118, 0.3556, 0.5118, 0.3556, 0.5118, 0.3556, 0.5118, 0.3556, 0.5099, 0.3556, 0.5099, 0.3556, 0.5118, 0.3556, 0.5118, 0.3552, 0.5103, 0.3556, 0.5099, 0.3525, 0.513, 0.3525, 0.5118, 0.3537, 0.5118, 0.3537, 0.513, 0.3525, 0.5118, 0.3525, 0.5099, 0.3536, 0.5099, 0.3537, 0.5118, 0.3537, 0.513, 0.3537, 0.5118, 0.3556, 0.5118, 0.3556, 0.513, 0.3537, 0.5118, 0.3536, 0.5099, 0.3552, 0.5103, 0.3556, 0.5118, 0.3386, 0.5099, 0.3386, 0.5099, 0.3374, 0.5099, 0.3374, 0.5099, 0.3386, 0.5099, 0.3386, 0.5099, 0.3374, 0.5099, 0.3374, 0.5099, 0.3374, 0.5099, 0.3374, 0.5099, 0.3355, 0.5099, 0.3355, 0.5099, 0.3374, 0.5099, 0.3374, 0.5099, 0.3359, 0.5103, 0.3355, 0.5099, 0.3386, 0.513, 0.3374, 0.513, 0.3374, 0.5118, 0.3386, 0.5118, 0.3374, 0.513, 0.3355, 0.513, 0.3355, 0.5118, 0.3374, 0.5118, 0.3386, 0.5118, 0.3374, 0.5118, 0.3374, 0.5099, 0.3386, 0.5099, 0.3374, 0.5118, 0.3355, 0.5118, 0.3359, 0.5103, 0.3374, 0.5099, 0.3355, 0.513, 0.3355, 0.5118, 0.3355, 0.5118, 0.3355, 0.513, 0.3355, 0.5118, 0.3355, 0.5099, 0.3355, 0.5099, 0.3355, 0.5118, 0.3355, 0.513, 0.3355, 0.5118, 0.3355, 0.5118, 0.3355, 0.513, 0.3355, 0.5118, 0.3355, 0.5099, 0.3359, 0.5103, 0.3355, 0.5118, 0.1615, 0.5099, 0.1627, 0.5099, 0.1627, 0.5099, 0.1615, 0.5099, 0.1627, 0.5099, 0.1646, 0.5099, 0.1646, 0.5099, 0.1627, 0.5099, 0.1615, 0.5099, 0.1627, 0.5099, 0.1626, 0.5099, 0.1615, 0.5099, 0.1627, 0.5099, 0.1646, 0.5099, 0.1642, 0.5103, 0.1626, 0.5099, 0.1646, 0.513, 0.1646, 0.513, 0.1646, 0.5118, 0.1646, 0.5118, 0.1646, 0.513, 0.1646, 0.513, 0.1646, 0.5118, 0.1646, 0.5118, 0.1646, 0.5118, 0.1646, 0.5118, 0.1646, 0.5099, 0.1646, 0.5099, 0.1646, 0.5118, 0.1646, 0.5118, 0.1642, 0.5103, 0.1646, 0.5099, 0.1615, 0.513, 0.1615, 0.5118, 0.1627, 0.5118, 0.1627, 0.513, 0.1615, 0.5118, 0.1615, 0.5099, 0.1626, 0.5099, 0.1627, 0.5118, 0.1627, 0.513, 0.1627, 0.5118, 0.1646, 0.5118, 0.1646, 0.513, 0.1627, 0.5118, 0.1626, 0.5099, 0.1642, 0.5103, 0.1646, 0.5118, 0.1472, 0.5099, 0.1472, 0.5099, 0.146, 0.5099, 0.146, 0.5099, 0.1472, 0.5099, 0.1472, 0.5099, 0.1461, 0.5099, 0.146, 0.5099, 0.146, 0.5099, 0.146, 0.5099, 0.1441, 0.5099, 0.1441, 0.5099, 0.146, 0.5099, 0.1461, 0.5099, 0.1445, 0.5103, 0.1441, 0.5099, 0.1472, 0.513, 0.146, 0.513, 0.146, 0.5118, 0.1472, 0.5118, 0.146, 0.513, 0.1441, 0.513, 0.1441, 0.5118, 0.146, 0.5118, 0.1472, 0.5118, 0.146, 0.5118, 0.1461, 0.5099, 0.1472, 0.5099, 0.146, 0.5118, 0.1441, 0.5118, 0.1445, 0.5103, 0.1461, 0.5099, 0.1441, 0.513, 0.1441, 0.5118, 0.1441, 0.5118, 0.1441, 0.513, 0.1441, 0.5118, 0.1441, 0.5099, 0.1441, 0.5099, 0.1441, 0.5118, 0.1441, 0.513, 0.1441, 0.5118, 0.1441, 0.5118, 0.1441, 0.513, 0.1441, 0.5118, 0.1441, 0.5099, 0.1445, 0.5103, 0.1441, 0.5118, 0.3556, 0.5176, 0.3556, 0.5188, 0.3556, 0.5188, 0.3556, 0.5176, 0.3556, 0.5188, 0.3556, 0.5207, 0.3556, 0.5207, 0.3556, 0.5188, 0.3556, 0.5176, 0.3556, 0.5188, 0.3556, 0.5188, 0.3556, 0.5176, 0.3556, 0.5188, 0.3556, 0.5207, 0.3552, 0.5203, 0.3556, 0.5188, 0.3525, 0.5207, 0.3525, 0.5207, 0.3537, 0.5207, 0.3537, 0.5207, 0.3525, 0.5207, 0.3525, 0.5207, 0.3536, 0.5207, 0.3537, 0.5207, 0.3537, 0.5207, 0.3537, 0.5207, 0.3556, 0.5207, 0.3556, 0.5207, 0.3537, 0.5207, 0.3536, 0.5207, 0.3552, 0.5203, 0.3556, 0.5207, 0.3525, 0.5176, 0.3537, 0.5176, 0.3537, 0.5188, 0.3525, 0.5188, 0.3537, 0.5176, 0.3556, 0.5176, 0.3556, 0.5188, 0.3537, 0.5188, 0.3525, 0.5188, 0.3537, 0.5188, 0.3536, 0.5207, 0.3525, 0.5207, 0.3537, 0.5188, 0.3556, 0.5188, 0.3552, 0.5203, 0.3536, 0.5207, 0.1441, 0.5176, 0.1441, 0.5176, 0.1441, 0.5188, 0.1441, 0.5188, 0.1441, 0.5176, 0.1441, 0.5176, 0.1441, 0.5188, 0.1441, 0.5188, 0.1441, 0.5188, 0.1441, 0.5188, 0.1441, 0.5207, 0.1441, 0.5207, 0.1441, 0.5188, 0.1441, 0.5188, 0.1445, 0.5203, 0.1441, 0.5207, 0.1472, 0.5176, 0.1472, 0.5188, 0.146, 0.5188, 0.146, 0.5176, 0.1472, 0.5188, 0.1472, 0.5207, 0.1461, 0.5207, 0.146, 0.5188, 0.146, 0.5176, 0.146, 0.5188, 0.1441, 0.5188, 0.1441, 0.5176, 0.146, 0.5188, 0.1461, 0.5207, 0.1445, 0.5203, 0.1441, 0.5188, 0.1472, 0.5207, 0.146, 0.5207, 0.146, 0.5207, 0.1472, 0.5207, 0.146, 0.5207, 0.1441, 0.5207, 0.1441, 0.5207, 0.146, 0.5207, 0.1472, 0.5207, 0.146, 0.5207, 0.1461, 0.5207, 0.1472, 0.5207, 0.146, 0.5207, 0.1441, 0.5207, 0.1445, 0.5203, 0.1461, 0.5207, 0.1646, 0.5176, 0.1646, 0.5188, 0.1646, 0.5188, 0.1646, 0.5176, 0.1646, 0.5188, 0.1646, 0.5207, 0.1646, 0.5207, 0.1646, 0.5188, 0.1646, 0.5176, 0.1646, 0.5188, 0.1646, 0.5188, 0.1646, 0.5176, 0.1646, 0.5188, 0.1646, 0.5207, 0.1642, 0.5203, 0.1646, 0.5188, 0.1615, 0.5207, 0.1615, 0.5207, 0.1627, 0.5207, 0.1627, 0.5207, 0.1615, 0.5207, 0.1615, 0.5207, 0.1626, 0.5207, 0.1627, 0.5207, 0.1627, 0.5207, 0.1627, 0.5207, 0.1646, 0.5207, 0.1646, 0.5207, 0.1627, 0.5207, 0.1626, 0.5207, 0.1642, 0.5203, 0.1646, 0.5207, 0.1615, 0.5176, 0.1627, 0.5176, 0.1627, 0.5188, 0.1615, 0.5188, 0.1627, 0.5176, 0.1646, 0.5176, 0.1646, 0.5188, 0.1627, 0.5188, 0.1615, 0.5188, 0.1627, 0.5188, 0.1626, 0.5207, 0.1615, 0.5207, 0.1627, 0.5188, 0.1646, 0.5188, 0.1642, 0.5203, 0.1626, 0.5207, 0.3355, 0.5176, 0.3355, 0.5176, 0.3355, 0.5188, 0.3355, 0.5188, 0.3355, 0.5176, 0.3355, 0.5176, 0.3355, 0.5188, 0.3355, 0.5188, 0.3355, 0.5188, 0.3355, 0.5188, 0.3355, 0.5207, 0.3355, 0.5207, 0.3355, 0.5188, 0.3355, 0.5188, 0.3359, 0.5203, 0.3355, 0.5207, 0.3386, 0.5176, 0.3386, 0.5188, 0.3374, 0.5188, 0.3374, 0.5176, 0.3386, 0.5188, 0.3386, 0.5207, 0.3374, 0.5207, 0.3374, 0.5188, 0.3374, 0.5176, 0.3374, 0.5188, 0.3355, 0.5188, 0.3355, 0.5176, 0.3374, 0.5188, 0.3374, 0.5207, 0.3359, 0.5203, 0.3355, 0.5188, 0.3386, 0.5207, 0.3374, 0.5207, 0.3374, 0.5207, 0.3386, 0.5207, 0.3374, 0.5207, 0.3355, 0.5207, 0.3355, 0.5207, 0.3374, 0.5207, 0.3386, 0.5207, 0.3374, 0.5207, 0.3374, 0.5207, 0.3386, 0.5207, 0.3374, 0.5207, 0.3355, 0.5207, 0.3359, 0.5203, 0.3374, 0.5207, 0.3587, 0.7257, 0.3587, 0.743, 0.3575, 0.7416, 0.3575, 0.7272, 0.3575, 0.7272, 0.3575, 0.7416, 0.3556, 0.7399, 0.3556, 0.7289, 0.3556, 0.7289, 0.3556, 0.7399, 0.3556, 0.7382, 0.3556, 0.7306, 0.3556, 0.7306, 0.3556, 0.7382, 0.3556, 0.7368, 0.3556, 0.732, 0.1441, 0.732, 0.1441, 0.7368, 0.1441, 0.7382, 0.1441, 0.7306, 0.1441, 0.7306, 0.1441, 0.7382, 0.1441, 0.7399, 0.1441, 0.7289, 0.1441, 0.7289, 0.1441, 0.7399, 0.1422, 0.7416, 0.1422, 0.7272, 0.1422, 0.7272, 0.1422, 0.7416, 0.141, 0.743, 0.141, 0.7257, 0.1677, 0.7257, 0.1677, 0.743, 0.1665, 0.7416, 0.1665, 0.7272, 0.1665, 0.7272, 0.1665, 0.7416, 0.1646, 0.7399, 0.1646, 0.7289, 0.1646, 0.7289, 0.1646, 0.7399, 0.1646, 0.7382, 0.1646, 0.7306, 0.1646, 0.7306, 0.1646, 0.7382, 0.1646, 0.7368, 0.1646, 0.732, 0.3355, 0.732, 0.3355, 0.7368, 0.3355, 0.7382, 0.3355, 0.7306, 0.3355, 0.7306, 0.3355, 0.7382, 0.3355, 0.7399, 0.3355, 0.7289, 0.3355, 0.7289, 0.3355, 0.7399, 0.3335, 0.7416, 0.3335, 0.7272, 0.3335, 0.7272, 0.3335, 0.7416, 0.3323, 0.743, 0.3323, 0.7257, 0.1677, 0.743, 0.141, 0.743, 0.1424, 0.7418, 0.1663, 0.7418, 0.1663, 0.7418, 0.1424, 0.7418, 0.1441, 0.7399, 0.1646, 0.7399, 0.1646, 0.7399, 0.1441, 0.7399, 0.1458, 0.7399, 0.1629, 0.7399, 0.1629, 0.7399, 0.1458, 0.7399, 0.1472, 0.7399, 0.1615, 0.7399, 0.3587, 0.743, 0.3323, 0.743, 0.3338, 0.7418, 0.3573, 0.7418, 0.3573, 0.7418, 0.3338, 0.7418, 0.3355, 0.7399, 0.3556, 0.7399, 0.3556, 0.7399, 0.3355, 0.7399, 0.3372, 0.7399, 0.3539, 0.7399, 0.3539, 0.7399, 0.3372, 0.7399, 0.3386, 0.7399, 0.3525, 0.7399, 0.3525, 0.5099, 0.3386, 0.5099, 0.3372, 0.5099, 0.3539, 0.5099, 0.3539, 0.5099, 0.3372, 0.5099, 0.3355, 0.5099, 0.3556, 0.5099, 0.3556, 0.5099, 0.3355, 0.5099, 0.3338, 0.508, 0.3573, 0.508, 0.3573, 0.508, 0.3338, 0.508, 0.3323, 0.5068, 0.3587, 0.5068, 0.1615, 0.5099, 0.1472, 0.5099, 0.1458, 0.5099, 0.1629, 0.5099, 0.1629, 0.5099, 0.1458, 0.5099, 0.1441, 0.5099, 0.1646, 0.5099, 0.1646, 0.5099, 0.1441, 0.5099, 0.1424, 0.508, 0.1663, 0.508, 0.1663, 0.508, 0.1424, 0.508, 0.141, 0.5068, 0.1677, 0.5068, 0.3525, 0.7289, 0.3386, 0.7289, 0.3372, 0.7289, 0.3539, 0.7289, 0.3539, 0.7289, 0.3372, 0.7289, 0.3355, 0.7289, 0.3556, 0.7289, 0.3556, 0.7289, 0.3355, 0.7289, 0.3338, 0.7269, 0.3573, 0.7269, 0.3573, 0.7269, 0.3338, 0.7269, 0.3323, 0.7257, 0.3587, 0.7257, 0.1615, 0.7289, 0.1472, 0.7289, 0.1458, 0.7289, 0.1629, 0.7289, 0.1629, 0.7289, 0.1458, 0.7289, 0.1441, 0.7289, 0.1646, 0.7289, 0.1646, 0.7289, 0.1441, 0.7289, 0.1424, 0.7269, 0.1663, 0.7269, 0.1663, 0.7269, 0.1424, 0.7269, 0.141, 0.7257, 0.1677, 0.7257, 0.3587, 0.5068, 0.3587, 0.5239, 0.3575, 0.5224, 0.3575, 0.5082, 0.3575, 0.5082, 0.3575, 0.5224, 0.3556, 0.5207, 0.3556, 0.5099, 0.3556, 0.5099, 0.3556, 0.5207, 0.3556, 0.519, 0.3556, 0.5116, 0.3556, 0.5116, 0.3556, 0.519, 0.3556, 0.5176, 0.3556, 0.513, 0.1441, 0.513, 0.1441, 0.5176, 0.1441, 0.519, 0.1441, 0.5116, 0.1441, 0.5116, 0.1441, 0.519, 0.1441, 0.5207, 0.1441, 0.5099, 0.1441, 0.5099, 0.1441, 0.5207, 0.1422, 0.5224, 0.1422, 0.5082, 0.1422, 0.5082, 0.1422, 0.5224, 0.141, 0.5239, 0.141, 0.5068, 0.1677, 0.5068, 0.1677, 0.5239, 0.1665, 0.5224, 0.1665, 0.5082, 0.1665, 0.5082, 0.1665, 0.5224, 0.1646, 0.5207, 0.1646, 0.5099, 0.1646, 0.5099, 0.1646, 0.5207, 0.1646, 0.519, 0.1646, 0.5116, 0.1646, 0.5116, 0.1646, 0.519, 0.1646, 0.5176, 0.1646, 0.513, 0.3355, 0.513, 0.3355, 0.5176, 0.3355, 0.519, 0.3355, 0.5116, 0.3355, 0.5116, 0.3355, 0.519, 0.3355, 0.5207, 0.3355, 0.5099, 0.3355, 0.5099, 0.3355, 0.5207, 0.3335, 0.5224, 0.3335, 0.5082, 0.3335, 0.5082, 0.3335, 0.5224, 0.3323, 0.5239, 0.3323, 0.5068, 0.1677, 0.5239, 0.141, 0.5239, 0.1424, 0.5227, 0.1663, 0.5227, 0.1663, 0.5227, 0.1424, 0.5227, 0.1441, 0.5207, 0.1646, 0.5207, 0.1646, 0.5207, 0.1441, 0.5207, 0.1458, 0.5207, 0.1629, 0.5207, 0.1629, 0.5207, 0.1458, 0.5207, 0.1472, 0.5207, 0.1615, 0.5207, 0.3587, 0.5239, 0.3323, 0.5239, 0.3338, 0.5227, 0.3573, 0.5227, 0.3573, 0.5227, 0.3338, 0.5227, 0.3355, 0.5207, 0.3556, 0.5207, 0.3556, 0.5207, 0.3355, 0.5207, 0.3372, 0.5207, 0.3539, 0.5207, 0.3539, 0.5207, 0.3372, 0.5207, 0.3386, 0.5207, 0.3525, 0.5207, 0.3556, 0.732, 0.3556, 0.7368, 0.3556, 0.7368, 0.3556, 0.732, 0.3556, 0.732, 0.3556, 0.7368, 0.3556, 0.7368, 0.3556, 0.732, 0.3556, 0.732, 0.3556, 0.7368, 0.3537, 0.7368, 0.3537, 0.732, 0.3537, 0.732, 0.3537, 0.7368, 0.3525, 0.7368, 0.3525, 0.732, 0.1472, 0.732, 0.1472, 0.7368, 0.146, 0.7368, 0.146, 0.732, 0.146, 0.732, 0.146, 0.7368, 0.1441, 0.7368, 0.1441, 0.732, 0.1441, 0.732, 0.1441, 0.7368, 0.1441, 0.7368, 0.1441, 0.732, 0.1441, 0.732, 0.1441, 0.7368, 0.1441, 0.7368, 0.1441, 0.732, 0.1646, 0.732, 0.1646, 0.7368, 0.1646, 0.7368, 0.1646, 0.732, 0.1646, 0.732, 0.1646, 0.7368, 0.1646, 0.7368, 0.1646, 0.732, 0.1646, 0.732, 0.1646, 0.7368, 0.1627, 0.7368, 0.1627, 0.732, 0.1627, 0.732, 0.1627, 0.7368, 0.1615, 0.7368, 0.1615, 0.732, 0.3386, 0.732, 0.3386, 0.7368, 0.3374, 0.7368, 0.3374, 0.732, 0.3374, 0.732, 0.3374, 0.7368, 0.3355, 0.7368, 0.3355, 0.732, 0.3355, 0.732, 0.3355, 0.7368, 0.3355, 0.7368, 0.3355, 0.732, 0.3355, 0.732, 0.3355, 0.7368, 0.3355, 0.7368, 0.3355, 0.732, 0.1615, 0.7399, 0.1472, 0.7399, 0.1472, 0.7399, 0.1615, 0.7399, 0.1615, 0.7399, 0.1472, 0.7399, 0.1472, 0.7399, 0.1615, 0.7399, 0.1615, 0.7399, 0.1472, 0.7399, 0.1472, 0.7379, 0.1615, 0.7379, 0.1615, 0.7379, 0.1472, 0.7379, 0.1472, 0.7368, 0.1615, 0.7368, 0.3525, 0.7399, 0.3386, 0.7399, 0.3386, 0.7399, 0.3525, 0.7399, 0.3525, 0.7399, 0.3386, 0.7399, 0.3386, 0.7399, 0.3525, 0.7399, 0.3525, 0.7399, 0.3386, 0.7399, 0.3386, 0.7379, 0.3525, 0.7379, 0.3525, 0.7379, 0.3386, 0.7379, 0.3386, 0.7368, 0.3525, 0.7368, 0.3525, 0.513, 0.3386, 0.513, 0.3386, 0.5118, 0.3525, 0.5118, 0.3525, 0.5118, 0.3386, 0.5118, 0.3386, 0.5099, 0.3525, 0.5099, 0.3525, 0.5099, 0.3386, 0.5099, 0.3386, 0.5099, 0.3525, 0.5099, 0.3525, 0.5099, 0.3386, 0.5099, 0.3386, 0.5099, 0.3525, 0.5099, 0.1615, 0.513, 0.1472, 0.513, 0.1472, 0.5118, 0.1615, 0.5118, 0.1615, 0.5118, 0.1472, 0.5118, 0.1472, 0.5099, 0.1615, 0.5099, 0.1615, 0.5099, 0.1472, 0.5099, 0.1472, 0.5099, 0.1615, 0.5099, 0.1615, 0.5099, 0.1472, 0.5099, 0.1472, 0.5099, 0.1615, 0.5099, 0.3525, 0.732, 0.3386, 0.732, 0.3386, 0.7308, 0.3525, 0.7308, 0.3525, 0.7308, 0.3386, 0.7308, 0.3386, 0.7289, 0.3525, 0.7289, 0.3525, 0.7289, 0.3386, 0.7289, 0.3386, 0.7289, 0.3525, 0.7289, 0.3525, 0.7289, 0.3386, 0.7289, 0.3386, 0.7289, 0.3525, 0.7289, 0.1615, 0.732, 0.1472, 0.732, 0.1472, 0.7308, 0.1615, 0.7308, 0.1615, 0.7308, 0.1472, 0.7308, 0.1472, 0.7289, 0.1615, 0.7289, 0.1615, 0.7289, 0.1472, 0.7289, 0.1472, 0.7289, 0.1615, 0.7289, 0.1615, 0.7289, 0.1472, 0.7289, 0.1472, 0.7289, 0.1615, 0.7289, 0.3556, 0.513, 0.3556, 0.5176, 0.3556, 0.5176, 0.3556, 0.513, 0.3556, 0.513, 0.3556, 0.5176, 0.3556, 0.5176, 0.3556, 0.513, 0.3556, 0.513, 0.3556, 0.5176, 0.3537, 0.5176, 0.3537, 0.513, 0.3537, 0.513, 0.3537, 0.5176, 0.3525, 0.5176, 0.3525, 0.513, 0.1472, 0.513, 0.1472, 0.5176, 0.146, 0.5176, 0.146, 0.513, 0.146, 0.513, 0.146, 0.5176, 0.1441, 0.5176, 0.1441, 0.513, 0.1441, 0.513, 0.1441, 0.5176, 0.1441, 0.5176, 0.1441, 0.513, 0.1441, 0.513, 0.1441, 0.5176, 0.1441, 0.5176, 0.1441, 0.513, 0.1646, 0.513, 0.1646, 0.5176, 0.1646, 0.5176, 0.1646, 0.513, 0.1646, 0.513, 0.1646, 0.5176, 0.1646, 0.5176, 0.1646, 0.513, 0.1646, 0.513, 0.1646, 0.5176, 0.1627, 0.5176, 0.1627, 0.513, 0.1627, 0.513, 0.1627, 0.5176, 0.1615, 0.5176, 0.1615, 0.513, 0.3386, 0.513, 0.3386, 0.5176, 0.3374, 0.5176, 0.3374, 0.513, 0.3374, 0.513, 0.3374, 0.5176, 0.3355, 0.5176, 0.3355, 0.513, 0.3355, 0.513, 0.3355, 0.5176, 0.3355, 0.5176, 0.3355, 0.513, 0.3355, 0.513, 0.3355, 0.5176, 0.3355, 0.5176, 0.3355, 0.513, 0.1615, 0.5207, 0.1472, 0.5207, 0.1472, 0.5207, 0.1615, 0.5207, 0.1615, 0.5207, 0.1472, 0.5207, 0.1472, 0.5207, 0.1615, 0.5207, 0.1615, 0.5207, 0.1472, 0.5207, 0.1472, 0.5188, 0.1615, 0.5188, 0.1615, 0.5188, 0.1472, 0.5188, 0.1472, 0.5176, 0.1615, 0.5176, 0.3525, 0.5207, 0.3386, 0.5207, 0.3386, 0.5207, 0.3525, 0.5207, 0.3525, 0.5207, 0.3386, 0.5207, 0.3386, 0.5207, 0.3525, 0.5207, 0.3525, 0.5207, 0.3386, 0.5207, 0.3386, 0.5188, 0.3525, 0.5188, 0.3525, 0.5188, 0.3386, 0.5188, 0.3386, 0.5176, 0.3525, 0.5176, 0.3386, 0.5099, 0.3386, 0.5099, 0.3374, 0.5099, 0.3374, 0.5099, 0.3374, 0.5099, 0.3374, 0.5099, 0.3355, 0.5099, 0.3355, 0.5099, 0.3355, 0.5099, 0.3355, 0.5099, 0.3355, 0.5118, 0.3355, 0.5118, 0.3355, 0.5118, 0.3355, 0.5118, 0.3355, 0.513, 0.3355, 0.513, 0.3386, 0.5207, 0.3386, 0.5207, 0.3374, 0.5207, 0.3374, 0.5207, 0.3374, 0.5207, 0.3374, 0.5207, 0.3355, 0.5207, 0.3355, 0.5207, 0.3355, 0.5207, 0.3355, 0.5207, 0.3355, 0.5188, 0.3355, 0.5188, 0.3355, 0.5188, 0.3355, 0.5188, 0.3355, 0.5176, 0.3355, 0.5176, 0.1615, 0.7399, 0.1615, 0.7399, 0.1627, 0.7399, 0.1627, 0.7399, 0.1627, 0.7399, 0.1627, 0.7399, 0.1646, 0.7399, 0.1646, 0.7399, 0.1646, 0.7399, 0.1646, 0.7399, 0.1646, 0.7379, 0.1646, 0.7379, 0.1646, 0.7379, 0.1646, 0.7379, 0.1646, 0.7368, 0.1646, 0.7368, 0.1615, 0.7289, 0.1615, 0.7289, 0.1627, 0.7289, 0.1627, 0.7289, 0.1627, 0.7289, 0.1627, 0.7289, 0.1646, 0.7289, 0.1646, 0.7289, 0.1646, 0.7289, 0.1646, 0.7289, 0.1646, 0.7308, 0.1646, 0.7308, 0.1646, 0.7308, 0.1646, 0.7308, 0.1646, 0.732, 0.1646, 0.732, 0.3556, 0.513, 0.3556, 0.513, 0.3556, 0.5118, 0.3556, 0.5118, 0.3556, 0.5118, 0.3556, 0.5118, 0.3556, 0.5099, 0.3556, 0.5099, 0.3556, 0.5099, 0.3556, 0.5099, 0.3537, 0.5099, 0.3537, 0.5099, 0.3537, 0.5099, 0.3537, 0.5099, 0.3525, 0.5099, 0.3525, 0.5099, 0.3525, 0.5207, 0.3525, 0.5207, 0.3537, 0.5207, 0.3537, 0.5207, 0.3537, 0.5207, 0.3537, 0.5207, 0.3556, 0.5207, 0.3556, 0.5207, 0.3556, 0.5207, 0.3556, 0.5207, 0.3556, 0.5188, 0.3556, 0.5188, 0.3556, 0.5188, 0.3556, 0.5188, 0.3556, 0.5176, 0.3556, 0.5176, 0.1441, 0.732, 0.1441, 0.732, 0.1441, 0.7308, 0.1441, 0.7308, 0.1441, 0.7308, 0.1441, 0.7308, 0.1441, 0.7289, 0.1441, 0.7289, 0.1441, 0.7289, 0.1441, 0.7289, 0.146, 0.7289, 0.146, 0.7289, 0.146, 0.7289, 0.146, 0.7289, 0.1472, 0.7289, 0.1472, 0.7289, 0.3386, 0.7289, 0.3386, 0.7289, 0.3374, 0.7289, 0.3374, 0.7289, 0.3374, 0.7289, 0.3374, 0.7289, 0.3355, 0.7289, 0.3355, 0.7289, 0.3355, 0.7289, 0.3355, 0.7289, 0.3355, 0.7308, 0.3355, 0.7308, 0.3355, 0.7308, 0.3355, 0.7308, 0.3355, 0.732, 0.3355, 0.732, 0.3386, 0.7399, 0.3386, 0.7399, 0.3374, 0.7399, 0.3374, 0.7399, 0.3374, 0.7399, 0.3374, 0.7399, 0.3355, 0.7399, 0.3355, 0.7399, 0.3355, 0.7399, 0.3355, 0.7399, 0.3355, 0.7379, 0.3355, 0.7379, 0.3355, 0.7379, 0.3355, 0.7379, 0.3355, 0.7368, 0.3355, 0.7368, 0.1472, 0.5099, 0.1472, 0.5099, 0.146, 0.5099, 0.146, 0.5099, 0.146, 0.5099, 0.146, 0.5099, 0.1441, 0.5099, 0.1441, 0.5099, 0.1441, 0.5099, 0.1441, 0.5099, 0.1441, 0.5118, 0.1441, 0.5118, 0.1441, 0.5118, 0.1441, 0.5118, 0.1441, 0.513, 0.1441, 0.513, 0.1472, 0.5207, 0.1472, 0.5207, 0.146, 0.5207, 0.146, 0.5207, 0.146, 0.5207, 0.146, 0.5207, 0.1441, 0.5207, 0.1441, 0.5207, 0.1441, 0.5207, 0.1441, 0.5207, 0.1441, 0.5188, 0.1441, 0.5188, 0.1441, 0.5188, 0.1441, 0.5188, 0.1441, 0.5176, 0.1441, 0.5176, 0.3525, 0.7399, 0.3525, 0.7399, 0.3537, 0.7399, 0.3537, 0.7399, 0.3537, 0.7399, 0.3537, 0.7399, 0.3556, 0.7399, 0.3556, 0.7399, 0.3556, 0.7399, 0.3556, 0.7399, 0.3556, 0.7379, 0.3556, 0.7379, 0.3556, 0.7379, 0.3556, 0.7379, 0.3556, 0.7368, 0.3556, 0.7368, 0.3525, 0.7289, 0.3525, 0.7289, 0.3537, 0.7289, 0.3537, 0.7289, 0.3537, 0.7289, 0.3537, 0.7289, 0.3556, 0.7289, 0.3556, 0.7289, 0.3556, 0.7289, 0.3556, 0.7289, 0.3556, 0.7308, 0.3556, 0.7308, 0.3556, 0.7308, 0.3556, 0.7308, 0.3556, 0.732, 0.3556, 0.732, 0.1646, 0.5176, 0.1646, 0.5176, 0.1646, 0.5188, 0.1646, 0.5188, 0.1646, 0.5188, 0.1646, 0.5188, 0.1646, 0.5207, 0.1646, 0.5207, 0.1646, 0.5207, 0.1646, 0.5207, 0.1627, 0.5207, 0.1627, 0.5207, 0.1627, 0.5207, 0.1627, 0.5207, 0.1615, 0.5207, 0.1615, 0.5207, 0.1472, 0.7399, 0.1472, 0.7399, 0.146, 0.7399, 0.146, 0.7399, 0.146, 0.7399, 0.146, 0.7399, 0.1441, 0.7399, 0.1441, 0.7399, 0.1441, 0.7399, 0.1441, 0.7399, 0.1441, 0.7379, 0.1441, 0.7379, 0.1441, 0.7379, 0.1441, 0.7379, 0.1441, 0.7368, 0.1441, 0.7368, 0.1646, 0.513, 0.1646, 0.513, 0.1646, 0.5118, 0.1646, 0.5118, 0.1646, 0.5118, 0.1646, 0.5118, 0.1646, 0.5099, 0.1646, 0.5099, 0.1646, 0.5099, 0.1646, 0.5099, 0.1627, 0.5099, 0.1627, 0.5099, 0.1627, 0.5099, 0.1627, 0.5099, 0.1615, 0.5099, 0.1615, 0.5099, 0.3323, 0.743, 0.3587, 0.743, 0.3556, 0.75, 0.3355, 0.75])
me_cube.materials.append(mat_material)
me_cube.use_mirror_vertex_groups = False
me_cube.update()

# ---- objects
ob_desk = bpy.data.objects.new('desk', me_cube)

# ---- transforms, parenting, visibility, modifiers, constraints
ob_desk.location = (0.0, 0.0, 0.0)
ob_desk.scale = (3.75, 7.662, 0.4105)
ob_desk.lock_rotations_4d = False
ob_desk.empty_display_type = 'ARROWS'
ob_desk.lineart.crease_threshold = 0.0

# ---- collection membership
col_collection.objects.link(ob_desk)

# ---- scene / render settings (as saved in the file)
scene.frame_start = 1; scene.frame_end = 250; scene.frame_set(1)
scene.render.engine = 'BLENDER_EEVEE_NEXT'
bpy.context.view_layer.update()

# ---- added for rendering (the .blend has no active camera and no usable light): camera, sun
cam_auto = bpy.data.cameras.new('AutoCamera')
cam_auto.lens = 50.0
cam_auto.sensor_width = 36.0
cam_auto.clip_end = 1000.0
ob_auto_camera = bpy.data.objects.new('AutoCamera', cam_auto)
scene.collection.objects.link(ob_auto_camera)
ob_auto_camera.location = (16.9053, -20.2864, 10.6649)
ob_auto_camera.rotation_euler = (1.09748, -7.21219e-08, 0.694738)
scene.camera = ob_auto_camera
light_auto_sun = bpy.data.lights.new('AutoSun', 'SUN')
light_auto_sun.energy = 3.0
light_auto_sun.angle = 0.0523599
ob_auto_sun = bpy.data.objects.new('AutoSun', light_auto_sun)
scene.collection.objects.link(ob_auto_sun)
ob_auto_sun.rotation_euler = (0.872665, 0.174533, 0.523599)
bpy.context.view_layer.update()

